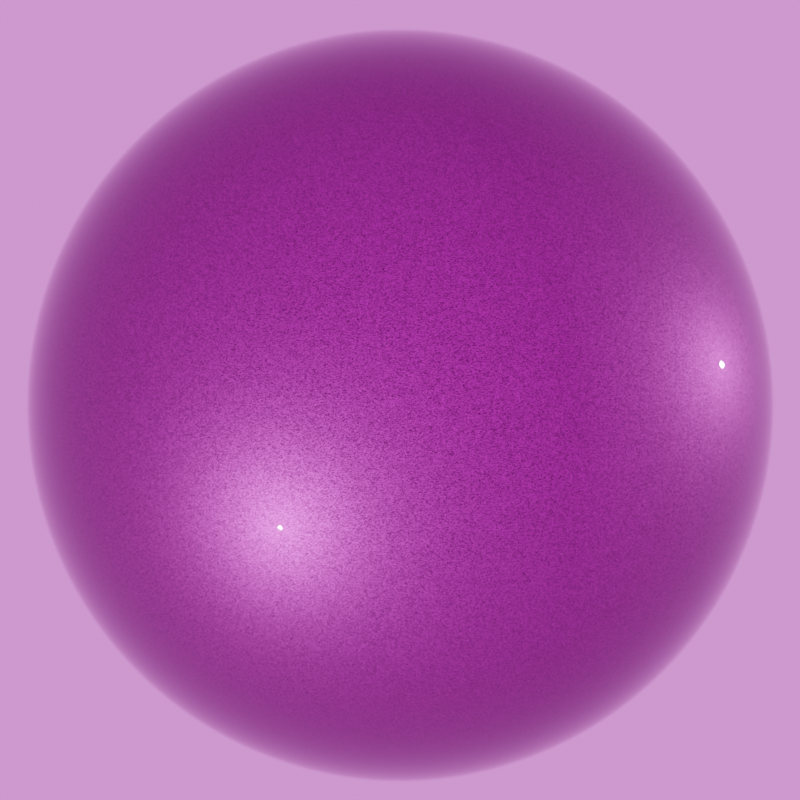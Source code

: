 # Source: metalic_paint_fuchsia.blend  (saved by Blender 2.81.16; exported with 4.5.12 LTS)
import bpy
from mathutils import Matrix  # noqa: F401  (used for matrix-valued properties, if any)

bpy.ops.wm.read_factory_settings(use_empty=True)
scene = bpy.context.scene
scene.name = 'Scene'

# ---- collections
col_collection = bpy.data.collections.new('Collection'); scene.collection.children.link(col_collection)
col_carpaint_metalic_fuchsia = bpy.data.collections.new('carpaint_metalic_fuchsia'); scene.collection.children.link(col_carpaint_metalic_fuchsia)

# ---- images (referenced by path relative to the original .blend; pixels are not part of the script)
import os
ASSET_DIR = os.environ.get("B2B_ASSET_DIR", "")  # directory of the original .blend (textures are referenced by path, not embedded)
HERE = os.path.dirname(os.path.abspath(__file__))  # packed textures are extracted next to this script under _unpacked/

def load_image(name, relpath, width, height, colorspace="sRGB"):
    """Load a texture the original file referenced (path relative to the .blend, or extracted next to this script)."""
    p = next((c for c in (os.path.join(HERE, relpath), os.path.join(ASSET_DIR, relpath)) if relpath and os.path.exists(c)), "")
    if p:
        img = bpy.data.images.load(p, check_existing=True)
        img.name = name
    else:  # same state as the original file: an image datablock whose file is absent (Cycles renders it pink)
        img = bpy.data.images.new(name, width, height)
        img.source = "FILE"
        img.filepath = "//" + (relpath or name)
    img.colorspace_settings.name = colorspace
    return img
img_noon_grass_4k__1__hdr_001 = load_image('noon_grass_4k (1).hdr.001', 'noon_grass_4k (1).hdr', 1024, 1024, 'Linear Rec.709')

# ---- materials (node trees are filled in below, after node groups)
mat_carpaint_metalic_fuchsia = bpy.data.materials.new('carpaint_metalic_fuchsia')
mat_carpaint_metalic_fuchsia.diffuse_color = (0.6383, 0.0416, 0.6003, 1.0)

# ---- material node trees
mat_carpaint_metalic_fuchsia.use_nodes = True; mat_carpaint_metalic_fuchsia.node_tree.nodes.clear()
_N = mat_carpaint_metalic_fuchsia.node_tree.nodes; _L = mat_carpaint_metalic_fuchsia.node_tree.links
n0 = _N.new('ShaderNodeOutputMaterial'); n0.name = 'Sortie de matériau'; n0.location = (665, 293)
n1 = _N.new('ShaderNodeLayerWeight'); n1.name = 'Calque de poids'; n1.location = (200, 609)
n1.inputs[0].default_value = 0.7
n2 = _N.new('ShaderNodeTexVoronoi'); n2.name = 'Texture voronoï'; n2.location = (-174, 779)
n2.voronoi_dimensions = '4D'
n2.inputs[1].default_value = 31.8
n2.inputs[2].default_value = 1e+04
n3 = _N.new('ShaderNodeTexCoord'); n3.name = 'Texture Coordinate'; n3.location = (-674, 688)
n4 = _N.new('ShaderNodeMapping'); n4.name = 'Mapping'; n4.location = (-464, 705)
n4.width = 240
n5 = _N.new('ShaderNodeRGB'); n5.name = 'RGB'; n5.location = (-1000, 124)
n5.outputs[0].default_value = (0.1065, 0.02156, 0.09682, 1.0)
n6 = _N.new('ShaderNodeHueSaturation'); n6.name = 'Teinte Saturation Valeur'; n6.location = (-481, 299)
n6.inputs[2].default_value = 2.0
n6.inputs[3].default_value = 5.0
n7 = _N.new('ShaderNodeHueSaturation'); n7.name = 'Teinte Saturation Valeur.001'; n7.location = (-475, 114)
n7.inputs[2].default_value = 0.5
n7.inputs[3].default_value = 1.5
n8 = _N.new('ShaderNodeBsdfPrincipled'); n8.name = 'BSDF guidé'; n8.location = (65, 161)
n8.distribution = 'GGX'
n8.subsurface_method = 'BURLEY'
n8.inputs[1].default_value = 0.5
n8.inputs[2].default_value = 0.0
n8.inputs[3].default_value = 1.45
n8.inputs[19].default_value = 0.25
n8.inputs[20].default_value = 0.0
n8.inputs[27].default_value = (0.0, 0.0, 0.0, 1.0)
n8.inputs[28].default_value = 1.0
n9 = _N.new('ShaderNodeBsdfAnisotropic'); n9.name = 'BSDF brillant.001'; n9.location = (-182, 299)
n9.distribution = 'GGX'
n9.inputs[1].default_value = 0.3
n10 = _N.new('ShaderNodeMixShader'); n10.name = 'Shader de mélange.001'; n10.location = (183, 425)
n11 = _N.new('ShaderNodeMixShader'); n11.name = 'Shader de mélange'; n11.location = (445, 337)
n12 = _N.new('ShaderNodeBsdfAnisotropic'); n12.name = 'BSDF brillant'; n12.location = (-183, 460)
n12.distribution = 'GGX'
_L.new(n8.outputs[0], n11.inputs[2])
_L.new(n1.outputs[1], n11.inputs[0])
_L.new(n10.outputs[0], n11.inputs[1])
_L.new(n12.outputs[0], n10.inputs[1])
_L.new(n9.outputs[0], n10.inputs[2])
_L.new(n2.outputs[1], n10.inputs[0])
_L.new(n4.outputs[0], n2.inputs[0])
_L.new(n3.outputs[2], n4.inputs[0])
_L.new(n5.outputs[0], n8.inputs[0])
_L.new(n5.outputs[0], n6.inputs[4])
_L.new(n5.outputs[0], n7.inputs[4])
_L.new(n6.outputs[0], n12.inputs[0])
_L.new(n7.outputs[0], n9.inputs[0])
_L.new(n11.outputs[0], n0.inputs[0])
n0.is_active_output = True

# ---- world
world_world = bpy.data.worlds.new('World'); scene.world = world_world
world_world.use_nodes = True; world_world.node_tree.nodes.clear()
_N = world_world.node_tree.nodes; _L = world_world.node_tree.links
n0 = _N.new('ShaderNodeHueSaturation'); n0.name = 'Teinte Saturation Valeur'; n0.location = (35, 194)
n0.inputs[1].default_value = 0.7
n1 = _N.new('ShaderNodeTexEnvironment'); n1.name = 'Texture d’environnement'; n1.location = (-285, 199)
n1.image = img_noon_grass_4k__1__hdr_001
n2 = _N.new('ShaderNodeTexCoord'); n2.name = 'Texture Coordinate'; n2.location = (-785, 171)
n3 = _N.new('ShaderNodeMapping'); n3.name = 'Mapping'; n3.location = (-575, 188)
n3.width = 240
n3.inputs[2].default_value = (0.0, 0.0, 5.171)
n4 = _N.new('ShaderNodeBackground'); n4.name = 'Background'; n4.location = (230, 222)
n5 = _N.new('ShaderNodeOutputWorld'); n5.name = 'World Output'; n5.location = (489, 278)
_L.new(n1.outputs[0], n0.inputs[4])
_L.new(n3.outputs[0], n1.inputs[0])
_L.new(n2.outputs[0], n3.inputs[0])
_L.new(n0.outputs[0], n4.inputs[0])
_L.new(n4.outputs[0], n5.inputs[0])
n5.is_active_output = True
world_world.color = (0.05088, 0.05088, 0.05088)
world_world.use_sun_shadow = False
world_world.sun_shadow_jitter_overblur = 0.0
world_world.cycles.sampling_method = 'MANUAL'
world_world.cycles.sample_map_resolution = 2048

# ---- cameras
cam_camera = bpy.data.cameras.new('Camera')
cam_camera.clip_end = 100.0
cam_camera.lens = 120.0
cam_camera.ortho_scale = 7.314
cam_camera.show_limits = True
cam_camera.dof.use_dof = True
cam_camera.dof.aperture_fstop = 2.0

# ---- lights
light_soleil = bpy.data.lights.new('Soleil', 'SUN')
light_soleil.transmission_factor = 0.0
light_soleil.energy = 3.0
light_soleil.shadow_soft_size = 0.125
light_soleil_001 = bpy.data.lights.new('Soleil.001', 'SUN')
light_soleil_001.transmission_factor = 0.0
light_soleil_001.energy = 3.0
light_soleil_001.shadow_soft_size = 0.125

# ---- meshes
me_sph_re_022 = bpy.data.meshes.new('Sphère.022')
me_sph_re_022.from_pydata([(0.0, 0.1951, 0.9808), (0.0, 0.3827, 0.9239), (0.0, 0.5556, 0.8315), (0.0, 0.7071, 0.7071), (0.0, 0.8315, 0.5556), (0.0, 0.9239, 0.3827), (0.0, 0.9808, 0.1951), (0.0, 1.0, 7.55e-08), (0.0, 0.9808, -0.1951), (0.0, 0.5556, -0.8315), (0.03806, 0.1913, 0.9808), (0.07466, 0.3753, 0.9239), (0.1084, 0.5449, 0.8315), (0.1379, 0.6935, 0.7071), (0.1622, 0.8155, 0.5556), (0.1802, 0.9061, 0.3827), (0.1913, 0.9619, 0.1951), (0.1951, 0.9808, 7.55e-08), (0.1913, 0.9619, -0.1951), (0.1802, 0.9061, -0.3827), (0.1622, 0.8155, -0.5556), (0.1379, 0.6935, -0.7071), (0.1084, 0.5449, -0.8315), (0.07466, 0.3753, -0.9239), (0.03806, 0.1913, -0.9808), (0.07466, 0.1802, 0.9808), (0.1464, 0.3536, 0.9239), (0.2126, 0.5133, 0.8315), (0.2706, 0.6533, 0.7071), (0.3182, 0.7682, 0.5556), (0.3536, 0.8536, 0.3827), (0.3753, 0.9061, 0.1951), (0.3827, 0.9239, 7.55e-08), (0.3753, 0.9061, -0.1951), (0.3536, 0.8536, -0.3827), (0.3182, 0.7682, -0.5556), (0.2706, 0.6533, -0.7071), (0.2126, 0.5133, -0.8315), (0.1464, 0.3536, -0.9239), (0.07466, 0.1802, -0.9808), (0.1084, 0.1622, 0.9808), (0.2126, 0.3182, 0.9239), (0.3087, 0.4619, 0.8315), (0.3928, 0.5879, 0.7071), (0.4619, 0.6913, 0.5556), (0.5133, 0.7682, 0.3827), (0.5449, 0.8155, 0.1951), (0.5556, 0.8315, 7.55e-08), (0.5449, 0.8155, -0.1951), (0.5133, 0.7682, -0.3827), (0.4619, 0.6913, -0.5556), (0.3928, 0.5879, -0.7071), (0.3087, 0.4619, -0.8315), (0.2126, 0.3182, -0.9239), (0.1084, 0.1622, -0.9808), (0.1379, 0.1379, 0.9808), (0.2706, 0.2706, 0.9239), (0.3928, 0.3928, 0.8315), (0.5, 0.5, 0.7071), (0.5879, 0.5879, 0.5556), (0.6533, 0.6533, 0.3827), (0.6935, 0.6935, 0.1951), (0.7071, 0.7071, 7.55e-08), (0.6935, 0.6935, -0.1951), (0.6533, 0.6533, -0.3827), (0.5879, 0.5879, -0.5556), (0.5, 0.5, -0.7071), (0.3928, 0.3928, -0.8315), (0.2706, 0.2706, -0.9239), (0.1379, 0.1379, -0.9808), (0.1622, 0.1084, 0.9808), (0.3182, 0.2126, 0.9239), (0.4619, 0.3087, 0.8315), (0.5879, 0.3928, 0.7071), (0.6913, 0.4619, 0.5556), (0.7682, 0.5133, 0.3827), (0.8155, 0.5449, 0.1951), (0.8315, 0.5556, 7.55e-08), (0.8155, 0.5449, -0.1951), (0.7682, 0.5133, -0.3827), (0.6913, 0.4619, -0.5556), (0.5879, 0.3928, -0.7071), (0.4619, 0.3087, -0.8315), (0.3182, 0.2126, -0.9239), (0.1622, 0.1084, -0.9808), (0.1802, 0.07466, 0.9808), (0.3536, 0.1464, 0.9239), (0.5133, 0.2126, 0.8315), (0.6533, 0.2706, 0.7071), (0.7682, 0.3182, 0.5556), (0.8536, 0.3536, 0.3827), (0.9061, 0.3753, 0.1951), (0.9239, 0.3827, 7.55e-08), (0.9061, 0.3753, -0.1951), (0.8536, 0.3536, -0.3827), (0.7682, 0.3182, -0.5556), (0.6533, 0.2706, -0.7071), (0.5133, 0.2126, -0.8315), (0.3536, 0.1464, -0.9239), (0.1802, 0.07466, -0.9808), (0.1913, 0.03806, 0.9808), (0.3753, 0.07466, 0.9239), (0.5449, 0.1084, 0.8315), (0.6935, 0.1379, 0.7071), (0.8155, 0.1622, 0.5556), (0.9061, 0.1802, 0.3827), (0.9619, 0.1913, 0.1951), (0.9808, 0.1951, 7.55e-08), (0.9619, 0.1913, -0.1951), (0.9061, 0.1802, -0.3827), (0.8155, 0.1622, -0.5556), (0.6935, 0.1379, -0.7071), (0.5449, 0.1084, -0.8315), (0.3753, 0.07466, -0.9239), (0.1913, 0.03806, -0.9808), (0.1951, -3.266e-07, 0.9808), (0.3827, -3.192e-07, 0.9239), (0.5556, -3.117e-07, 0.8315), (0.7071, -3.192e-07, 0.7071), (0.8315, -3.341e-07, 0.5556), (0.9239, -2.745e-07, 0.3827), (0.9808, -3.937e-07, 0.1951), (1.0, -3.788e-07, 7.55e-08), (0.9808, -3.937e-07, -0.1951), (0.9239, -2.298e-07, -0.3827), (0.8315, -3.341e-07, -0.5556), (0.7071, -3.192e-07, -0.7071), (0.5556, -3.415e-07, -0.8315), (0.3827, -3.043e-07, -0.9239), (0.1951, -3.08e-07, -0.9808), (0.1913, -0.03806, 0.9808), (0.3753, -0.07466, 0.9239), (0.5449, -0.1084, 0.8315), (0.6935, -0.138, 0.7071), (0.8155, -0.1622, 0.5556), (0.9061, -0.1802, 0.3827), (0.9619, -0.1913, 0.1951), (0.9808, -0.1951, 7.55e-08), (0.9619, -0.1913, -0.1951), (0.9061, -0.1802, -0.3827), (0.8155, -0.1622, -0.5556), (0.6935, -0.138, -0.7071), (0.5449, -0.1084, -0.8315), (0.3753, -0.07466, -0.9239), (0.1913, -0.03806, -0.9808), (0.1802, -0.07466, 0.9808), (0.3536, -0.1464, 0.9239), (0.5133, -0.2126, 0.8315), (0.6533, -0.2706, 0.7071), (0.7682, -0.3182, 0.5556), (0.8536, -0.3536, 0.3827), (0.9061, -0.3753, 0.1951), (0.9239, -0.3827, 7.55e-08), (0.9061, -0.3753, -0.1951), (0.8536, -0.3536, -0.3827), (0.7682, -0.3182, -0.5556), (0.6533, -0.2706, -0.7071), (0.5133, -0.2126, -0.8315), (0.3536, -0.1464, -0.9239), (0.1802, -0.07466, -0.9808), (0.1622, -0.1084, 0.9808), (0.3182, -0.2126, 0.9239), (0.4619, -0.3087, 0.8315), (0.5879, -0.3928, 0.7071), (0.6913, -0.4619, 0.5556), (0.7682, -0.5133, 0.3827), (0.8155, -0.5449, 0.1951), (0.8315, -0.5556, 7.55e-08), (0.8155, -0.5449, -0.1951), (0.7682, -0.5133, -0.3827), (0.6913, -0.4619, -0.5556), (0.5879, -0.3928, -0.7071), (0.4619, -0.3087, -0.8315), (0.3182, -0.2126, -0.9239), (0.1622, -0.1084, -0.9808), (0.1379, -0.138, 0.9808), (0.2706, -0.2706, 0.9239), (0.3928, -0.3928, 0.8315), (0.5, -0.5, 0.7071), (0.5879, -0.5879, 0.5556), (0.6533, -0.6533, 0.3827), (0.6935, -0.6935, 0.1951), (0.7071, -0.7071, 7.55e-08), (0.6935, -0.6935, -0.1951), (0.6533, -0.6533, -0.3827), (0.5879, -0.5879, -0.5556), (0.5, -0.5, -0.7071), (0.3928, -0.3928, -0.8315), (0.2706, -0.2706, -0.9239), (0.1379, -0.138, -0.9808), (0.1084, -0.1622, 0.9808), (0.2126, -0.3182, 0.9239), (0.3087, -0.4619, 0.8315), (0.3928, -0.5879, 0.7071), (0.4619, -0.6913, 0.5556), (0.5133, -0.7682, 0.3827), (0.5449, -0.8155, 0.1951), (0.5556, -0.8315, 7.55e-08), (0.5449, -0.8155, -0.1951), (0.5133, -0.7682, -0.3827), (0.4619, -0.6913, -0.5556), (0.3928, -0.5879, -0.7071), (0.3087, -0.4619, -0.8315), (0.2126, -0.3182, -0.9239), (0.1084, -0.1622, -0.9808), (0.0, -3.258e-07, -1.0), (0.07466, -0.1802, 0.9808), (0.1464, -0.3536, 0.9239), (0.2126, -0.5133, 0.8315), (0.2706, -0.6533, 0.7071), (0.3182, -0.7682, 0.5556), (0.3536, -0.8536, 0.3827), (0.3753, -0.9061, 0.1951), (0.3827, -0.9239, 7.55e-08), (0.3753, -0.9061, -0.1951), (0.3536, -0.8536, -0.3827), (0.3182, -0.7682, -0.5556), (0.2706, -0.6533, -0.7071), (0.2126, -0.5133, -0.8315), (0.1464, -0.3536, -0.9239), (0.07466, -0.1802, -0.9808), (0.03806, -0.1913, 0.9808), (0.07466, -0.3753, 0.9239), (0.1084, -0.5449, 0.8315), (0.1379, -0.6935, 0.7071), (0.1622, -0.8155, 0.5556), (0.1802, -0.9061, 0.3827), (0.1913, -0.9619, 0.1951), (0.1951, -0.9808, 7.55e-08), (0.1913, -0.9619, -0.1951), (0.1802, -0.9061, -0.3827), (0.1622, -0.8155, -0.5556), (0.1379, -0.6935, -0.7071), (0.1084, -0.5449, -0.8315), (0.07466, -0.3753, -0.9239), (0.03806, -0.1913, -0.9808), (-7.212e-09, -0.1951, 0.9808), (4.122e-08, -0.3827, 0.9239), (2.632e-08, -0.5556, 0.8315), (-2.584e-08, -0.7071, 0.7071), (-8.544e-08, -0.8315, 0.5556), (6.357e-08, -0.9239, 0.3827), (-8.544e-08, -0.9808, 0.1951), (-1.003e-07, -1.0, 7.55e-08), (-8.544e-08, -0.9808, -0.1951), (6.357e-08, -0.9239, -0.3827), (-8.544e-08, -0.8315, -0.5556), (-2.584e-08, -0.7071, -0.7071), (-1.094e-08, -0.5556, -0.8315), (3.964e-09, -0.3827, -0.9239), (3.964e-09, -0.1951, -0.9808), (-0.03806, -0.1913, 0.9808), (-0.07466, -0.3753, 0.9239), (-0.1084, -0.5449, 0.8315), (-0.1379, -0.6935, 0.7071), (-0.1622, -0.8155, 0.5556), (-0.1802, -0.9061, 0.3827), (-0.1913, -0.9619, 0.1951), (-0.1951, -0.9808, 7.55e-08), (-0.1913, -0.9619, -0.1951), (-0.1802, -0.9061, -0.3827), (-0.1622, -0.8155, -0.5556), (-0.1379, -0.6935, -0.7071), (-0.1084, -0.5449, -0.8315), (-0.07466, -0.3753, -0.9239), (-0.03806, -0.1913, -0.9808), (-0.07466, -0.1802, 0.9808), (-0.1464, -0.3536, 0.9239), (-0.2126, -0.5133, 0.8315), (-0.2706, -0.6533, 0.7071), (-0.3182, -0.7682, 0.5556), (-0.3536, -0.8536, 0.3827), (-0.3753, -0.9061, 0.1951), (-0.3827, -0.9239, 7.55e-08), (-0.3753, -0.9061, -0.1951), (-0.3536, -0.8536, -0.3827), (-0.3182, -0.7682, -0.5556), (-0.2706, -0.6533, -0.7071), (-0.2126, -0.5133, -0.8315), (-0.1464, -0.3536, -0.9239), (-0.07466, -0.1802, -0.9808), (-0.1084, -0.1622, 0.9808), (-0.2126, -0.3182, 0.9239), (-0.3087, -0.4619, 0.8315), (-0.3928, -0.5879, 0.7071), (-0.4619, -0.6913, 0.5556), (-0.5133, -0.7682, 0.3827), (-0.5449, -0.8155, 0.1951), (-0.5556, -0.8315, 7.55e-08), (-0.5449, -0.8155, -0.1951), (-0.5133, -0.7682, -0.3827), (-0.4619, -0.6913, -0.5556), (-0.3928, -0.5879, -0.7071), (-0.3087, -0.4619, -0.8315), (-0.2126, -0.3182, -0.9239), (-0.1084, -0.1622, -0.9808), (-2.304e-07, -5.562e-07, 1.0), (-0.1379, -0.138, 0.9808), (-0.2706, -0.2706, 0.9239), (-0.3928, -0.3928, 0.8315), (-0.5, -0.5, 0.7071), (-0.5879, -0.5879, 0.5556), (-0.6533, -0.6533, 0.3827), (-0.6935, -0.6935, 0.1951), (-0.7071, -0.7071, 7.55e-08), (-0.6935, -0.6935, -0.1951), (-0.6533, -0.6533, -0.3827), (-0.5879, -0.5879, -0.5556), (-0.5, -0.5, -0.7071), (-0.3928, -0.3928, -0.8315), (-0.2706, -0.2706, -0.9239), (-0.1379, -0.1379, -0.9808), (-0.1622, -0.1084, 0.9808), (-0.3182, -0.2126, 0.9239), (-0.4619, -0.3087, 0.8315), (-0.5879, -0.3928, 0.7071), (-0.6913, -0.4619, 0.5556), (-0.7682, -0.5133, 0.3827), (-0.8155, -0.5449, 0.1951), (-0.8315, -0.5556, 7.55e-08), (-0.8155, -0.5449, -0.1951), (-0.7682, -0.5133, -0.3827), (-0.6913, -0.4619, -0.5556), (-0.5879, -0.3928, -0.7071), (-0.4619, -0.3087, -0.8315), (-0.3182, -0.2126, -0.9239), (-0.1622, -0.1084, -0.9808), (-0.1802, -0.07466, 0.9808), (-0.3536, -0.1464, 0.9239), (-0.5133, -0.2126, 0.8315), (-0.6533, -0.2706, 0.7071), (-0.7682, -0.3182, 0.5556), (-0.8536, -0.3536, 0.3827), (-0.9061, -0.3753, 0.1951), (-0.9239, -0.3827, 7.55e-08), (-0.9061, -0.3753, -0.1951), (-0.8536, -0.3536, -0.3827), (-0.7682, -0.3182, -0.5556), (-0.6533, -0.2706, -0.7071), (-0.5133, -0.2126, -0.8315), (-0.3536, -0.1464, -0.9239), (-0.1802, -0.07466, -0.9808), (-0.1913, -0.03806, 0.9808), (-0.3753, -0.07466, 0.9239), (-0.5449, -0.1084, 0.8315), (-0.6935, -0.1379, 0.7071), (-0.8155, -0.1622, 0.5556), (-0.9061, -0.1802, 0.3827), (-0.9619, -0.1913, 0.1951), (-0.9808, -0.1951, 7.55e-08), (-0.9619, -0.1913, -0.1951), (-0.9061, -0.1802, -0.3827), (-0.8155, -0.1622, -0.5556), (-0.6935, -0.1379, -0.7071), (-0.5449, -0.1084, -0.8315), (-0.3753, -0.07466, -0.9239), (-0.1913, -0.03806, -0.9808), (-0.1951, -3.117e-07, 0.9808), (-0.3827, -2.819e-07, 0.9239), (-0.5556, -2.819e-07, 0.8315), (-0.7071, -1.851e-07, 0.7071), (-0.8315, -1.404e-07, 0.5556), (-0.9239, -3.192e-07, 0.3827), (-0.9808, -9.567e-08, 0.1951), (-1.0, -1.404e-07, 7.55e-08), (-0.9808, -9.567e-08, -0.1951), (-0.9239, -3.192e-07, -0.3827), (-0.8315, -1.404e-07, -0.5556), (-0.7071, -1.851e-07, -0.7071), (-0.5556, -2.596e-07, -0.8315), (-0.3827, -2.521e-07, -0.9239), (-0.1951, -3.155e-07, -0.9808), (-0.1913, 0.03806, 0.9808), (-0.3753, 0.07466, 0.9239), (-0.5449, 0.1084, 0.8315), (-0.6935, 0.1379, 0.7071), (-0.8155, 0.1622, 0.5556), (-0.9061, 0.1802, 0.3827), (-0.9619, 0.1913, 0.1951), (-0.9808, 0.1951, 7.55e-08), (-0.9619, 0.1913, -0.1951), (-0.9061, 0.1802, -0.3827), (-0.8155, 0.1622, -0.5556), (-0.6935, 0.1379, -0.7071), (-0.5449, 0.1084, -0.8315), (-0.3753, 0.07466, -0.9239), (-0.1913, 0.03806, -0.9808), (-0.1802, 0.07466, 0.9808), (-0.3536, 0.1464, 0.9239), (-0.5133, 0.2126, 0.8315), (-0.6533, 0.2706, 0.7071), (-0.7682, 0.3182, 0.5556), (-0.8536, 0.3536, 0.3827), (-0.9061, 0.3753, 0.1951), (-0.9239, 0.3827, 7.55e-08), (-0.9061, 0.3753, -0.1951), (-0.8536, 0.3536, -0.3827), (-0.7682, 0.3182, -0.5556), (-0.6533, 0.2706, -0.7071), (-0.5133, 0.2126, -0.8315), (-0.3536, 0.1464, -0.9239), (-0.1802, 0.07466, -0.9808), (-0.1622, 0.1084, 0.9808), (-0.3182, 0.2126, 0.9239), (-0.4619, 0.3087, 0.8315), (-0.5879, 0.3928, 0.7071), (-0.6913, 0.4619, 0.5556), (-0.7682, 0.5133, 0.3827), (-0.8155, 0.5449, 0.1951), (-0.8315, 0.5556, 7.55e-08), (-0.8155, 0.5449, -0.1951), (-0.7682, 0.5133, -0.3827), (-0.6913, 0.4619, -0.5556), (-0.5879, 0.3928, -0.7071), (-0.4619, 0.3087, -0.8315), (-0.3182, 0.2126, -0.9239), (-0.1622, 0.1084, -0.9808), (-0.1379, 0.1379, 0.9808), (-0.2706, 0.2706, 0.9239), (-0.3928, 0.3928, 0.8315), (-0.5, 0.5, 0.7071), (-0.5879, 0.5879, 0.5556), (-0.6533, 0.6533, 0.3827), (-0.6935, 0.6935, 0.1951), (-0.7071, 0.7071, 7.55e-08), (-0.6935, 0.6935, -0.1951), (-0.6533, 0.6533, -0.3827), (-0.5879, 0.5879, -0.5556), (-0.5, 0.5, -0.7071), (-0.3928, 0.3928, -0.8315), (-0.2706, 0.2706, -0.9239), (-0.1379, 0.1379, -0.9808), (-0.1084, 0.1622, 0.9808), (-0.2126, 0.3182, 0.9239), (-0.3087, 0.4619, 0.8315), (-0.3928, 0.5879, 0.7071), (-0.4619, 0.6913, 0.5556), (-0.5133, 0.7682, 0.3827), (-0.5449, 0.8155, 0.1951), (-0.5556, 0.8315, 7.55e-08), (-0.5449, 0.8155, -0.1951), (-0.5133, 0.7682, -0.3827), (-0.4619, 0.6913, -0.5556), (-0.3928, 0.5879, -0.7071), (-0.3087, 0.4619, -0.8315), (-0.2126, 0.3182, -0.9239), (-0.1084, 0.1622, -0.9808), (-0.07466, 0.1802, 0.9808), (-0.1464, 0.3536, 0.9239), (-0.2126, 0.5133, 0.8315), (-0.2706, 0.6533, 0.7071), (-0.3182, 0.7682, 0.5556), (-0.3536, 0.8536, 0.3827), (-0.3753, 0.9061, 0.1951), (-0.3827, 0.9239, 7.55e-08), (-0.3753, 0.9061, -0.1951), (-0.3536, 0.8536, -0.3827), (-0.3182, 0.7682, -0.5556), (-0.2706, 0.6533, -0.7071), (-0.2126, 0.5133, -0.8315), (-0.1464, 0.3536, -0.9239), (-0.07466, 0.1802, -0.9808), (-0.03806, 0.1913, 0.9808), (-0.07466, 0.3753, 0.9239), (-0.1084, 0.5449, 0.8315), (-0.1379, 0.6935, 0.7071), (-0.1622, 0.8155, 0.5556), (-0.1802, 0.9061, 0.3827), (-0.1913, 0.9619, 0.1951), (-0.1951, 0.9808, 7.55e-08), (-0.1913, 0.9619, -0.1951), (-0.1802, 0.9061, -0.3827), (-0.1622, 0.8155, -0.5556), (-0.1379, 0.6935, -0.7071), (-0.1084, 0.5449, -0.8315), (-0.07466, 0.3753, -0.9239), (-0.03806, 0.1913, -0.9808), (6.357e-08, 0.9239, -0.3827), (2.722e-07, 0.8315, -0.5556), (1.53e-07, 0.7071, -0.7071), (7.847e-08, 0.3827, -0.9239), (1.514e-08, 0.1951, -0.9808)], [], [(0, 296, 10), (205, 481, 24), (8, 7, 17, 18), (1, 0, 10, 11), (477, 8, 18, 19), (2, 1, 11, 12), (478, 477, 19, 20), (3, 2, 12, 13), (479, 478, 20, 21), (4, 3, 13, 14), (9, 479, 21, 22), (5, 4, 14, 15), (480, 9, 22, 23), (6, 5, 15, 16), (481, 480, 23, 24), (7, 6, 16, 17), (16, 15, 30, 31), (24, 23, 38, 39), (17, 16, 31, 32), (10, 296, 25), (205, 24, 39), (18, 17, 32, 33), (11, 10, 25, 26), (19, 18, 33, 34), (12, 11, 26, 27), (20, 19, 34, 35), (13, 12, 27, 28), (21, 20, 35, 36), (14, 13, 28, 29), (22, 21, 36, 37), (15, 14, 29, 30), (23, 22, 37, 38), (35, 34, 49, 50), (28, 27, 42, 43), (36, 35, 50, 51), (29, 28, 43, 44), (37, 36, 51, 52), (30, 29, 44, 45), (38, 37, 52, 53), (31, 30, 45, 46), (39, 38, 53, 54), (32, 31, 46, 47), (25, 296, 40), (205, 39, 54), (33, 32, 47, 48), (26, 25, 40, 41), (34, 33, 48, 49), (27, 26, 41, 42), (54, 53, 68, 69), (47, 46, 61, 62), (40, 296, 55), (205, 54, 69), (48, 47, 62, 63), (41, 40, 55, 56), (49, 48, 63, 64), (42, 41, 56, 57), (50, 49, 64, 65), (43, 42, 57, 58), (51, 50, 65, 66), (44, 43, 58, 59), (52, 51, 66, 67), (45, 44, 59, 60), (53, 52, 67, 68), (46, 45, 60, 61), (66, 65, 80, 81), (59, 58, 73, 74), (67, 66, 81, 82), (60, 59, 74, 75), (68, 67, 82, 83), (61, 60, 75, 76), (69, 68, 83, 84), (62, 61, 76, 77), (55, 296, 70), (205, 69, 84), (63, 62, 77, 78), (56, 55, 70, 71), (64, 63, 78, 79), (57, 56, 71, 72), (65, 64, 79, 80), (58, 57, 72, 73), (70, 296, 85), (205, 84, 99), (78, 77, 92, 93), (71, 70, 85, 86), (79, 78, 93, 94), (72, 71, 86, 87), (80, 79, 94, 95), (73, 72, 87, 88), (81, 80, 95, 96), (74, 73, 88, 89), (82, 81, 96, 97), (75, 74, 89, 90), (83, 82, 97, 98), (76, 75, 90, 91), (84, 83, 98, 99), (77, 76, 91, 92), (89, 88, 103, 104), (97, 96, 111, 112), (90, 89, 104, 105), (98, 97, 112, 113), (91, 90, 105, 106), (99, 98, 113, 114), (92, 91, 106, 107), (85, 296, 100), (205, 99, 114), (93, 92, 107, 108), (86, 85, 100, 101), (94, 93, 108, 109), (87, 86, 101, 102), (95, 94, 109, 110), (88, 87, 102, 103), (96, 95, 110, 111), (108, 107, 122, 123), (101, 100, 115, 116), (109, 108, 123, 124), (102, 101, 116, 117), (110, 109, 124, 125), (103, 102, 117, 118), (111, 110, 125, 126), (104, 103, 118, 119), (112, 111, 126, 127), (105, 104, 119, 120), (113, 112, 127, 128), (106, 105, 120, 121), (114, 113, 128, 129), (107, 106, 121, 122), (100, 296, 115), (205, 114, 129), (127, 126, 141, 142), (120, 119, 134, 135), (128, 127, 142, 143), (121, 120, 135, 136), (129, 128, 143, 144), (122, 121, 136, 137), (115, 296, 130), (205, 129, 144), (123, 122, 137, 138), (116, 115, 130, 131), (124, 123, 138, 139), (117, 116, 131, 132), (125, 124, 139, 140), (118, 117, 132, 133), (126, 125, 140, 141), (119, 118, 133, 134), (131, 130, 145, 146), (139, 138, 153, 154), (132, 131, 146, 147), (140, 139, 154, 155), (133, 132, 147, 148), (141, 140, 155, 156), (134, 133, 148, 149), (142, 141, 156, 157), (135, 134, 149, 150), (143, 142, 157, 158), (136, 135, 150, 151), (144, 143, 158, 159), (137, 136, 151, 152), (130, 296, 145), (205, 144, 159), (138, 137, 152, 153), (150, 149, 164, 165), (158, 157, 172, 173), (151, 150, 165, 166), (159, 158, 173, 174), (152, 151, 166, 167), (145, 296, 160), (205, 159, 174), (153, 152, 167, 168), (146, 145, 160, 161), (154, 153, 168, 169), (147, 146, 161, 162), (155, 154, 169, 170), (148, 147, 162, 163), (156, 155, 170, 171), (149, 148, 163, 164), (157, 156, 171, 172), (169, 168, 183, 184), (162, 161, 176, 177), (170, 169, 184, 185), (163, 162, 177, 178), (171, 170, 185, 186), (164, 163, 178, 179), (172, 171, 186, 187), (165, 164, 179, 180), (173, 172, 187, 188), (166, 165, 180, 181), (174, 173, 188, 189), (167, 166, 181, 182), (160, 296, 175), (205, 174, 189), (168, 167, 182, 183), (161, 160, 175, 176), (188, 187, 202, 203), (181, 180, 195, 196), (189, 188, 203, 204), (182, 181, 196, 197), (175, 296, 190), (205, 189, 204), (183, 182, 197, 198), (176, 175, 190, 191), (184, 183, 198, 199), (177, 176, 191, 192), (185, 184, 199, 200), (178, 177, 192, 193), (186, 185, 200, 201), (179, 178, 193, 194), (187, 186, 201, 202), (180, 179, 194, 195), (200, 199, 215, 216), (193, 192, 208, 209), (201, 200, 216, 217), (194, 193, 209, 210), (202, 201, 217, 218), (195, 194, 210, 211), (203, 202, 218, 219), (196, 195, 211, 212), (204, 203, 219, 220), (197, 196, 212, 213), (190, 296, 206), (205, 204, 220), (198, 197, 213, 214), (191, 190, 206, 207), (199, 198, 214, 215), (192, 191, 207, 208), (220, 219, 234, 235), (213, 212, 227, 228), (206, 296, 221), (205, 220, 235), (214, 213, 228, 229), (207, 206, 221, 222), (215, 214, 229, 230), (208, 207, 222, 223), (216, 215, 230, 231), (209, 208, 223, 224), (217, 216, 231, 232), (210, 209, 224, 225), (218, 217, 232, 233), (211, 210, 225, 226), (219, 218, 233, 234), (212, 211, 226, 227), (224, 223, 238, 239), (232, 231, 246, 247), (225, 224, 239, 240), (233, 232, 247, 248), (226, 225, 240, 241), (234, 233, 248, 249), (227, 226, 241, 242), (235, 234, 249, 250), (228, 227, 242, 243), (221, 296, 236), (205, 235, 250), (229, 228, 243, 244), (222, 221, 236, 237), (230, 229, 244, 245), (223, 222, 237, 238), (231, 230, 245, 246), (243, 242, 257, 258), (236, 296, 251), (205, 250, 265), (244, 243, 258, 259), (237, 236, 251, 252), (245, 244, 259, 260), (238, 237, 252, 253), (246, 245, 260, 261), (239, 238, 253, 254), (247, 246, 261, 262), (240, 239, 254, 255), (248, 247, 262, 263), (241, 240, 255, 256), (249, 248, 263, 264), (242, 241, 256, 257), (250, 249, 264, 265), (262, 261, 276, 277), (255, 254, 269, 270), (263, 262, 277, 278), (256, 255, 270, 271), (264, 263, 278, 279), (257, 256, 271, 272), (265, 264, 279, 280), (258, 257, 272, 273), (251, 296, 266), (205, 265, 280), (259, 258, 273, 274), (252, 251, 266, 267), (260, 259, 274, 275), (253, 252, 267, 268), (261, 260, 275, 276), (254, 253, 268, 269), (266, 296, 281), (205, 280, 295), (274, 273, 288, 289), (267, 266, 281, 282), (275, 274, 289, 290), (268, 267, 282, 283), (276, 275, 290, 291), (269, 268, 283, 284), (277, 276, 291, 292), (270, 269, 284, 285), (278, 277, 292, 293), (271, 270, 285, 286), (279, 278, 293, 294), (272, 271, 286, 287), (280, 279, 294, 295), (273, 272, 287, 288), (285, 284, 300, 301), (293, 292, 308, 309), (286, 285, 301, 302), (294, 293, 309, 310), (287, 286, 302, 303), (295, 294, 310, 311), (288, 287, 303, 304), (281, 296, 297), (205, 295, 311), (289, 288, 304, 305), (282, 281, 297, 298), (290, 289, 305, 306), (283, 282, 298, 299), (291, 290, 306, 307), (284, 283, 299, 300), (292, 291, 307, 308), (305, 304, 319, 320), (298, 297, 312, 313), (306, 305, 320, 321), (299, 298, 313, 314), (307, 306, 321, 322), (300, 299, 314, 315), (308, 307, 322, 323), (301, 300, 315, 316), (309, 308, 323, 324), (302, 301, 316, 317), (310, 309, 324, 325), (303, 302, 317, 318), (311, 310, 325, 326), (304, 303, 318, 319), (297, 296, 312), (205, 311, 326), (324, 323, 338, 339), (317, 316, 331, 332), (325, 324, 339, 340), (318, 317, 332, 333), (326, 325, 340, 341), (319, 318, 333, 334), (312, 296, 327), (205, 326, 341), (320, 319, 334, 335), (313, 312, 327, 328), (321, 320, 335, 336), (314, 313, 328, 329), (322, 321, 336, 337), (315, 314, 329, 330), (323, 322, 337, 338), (316, 315, 330, 331), (336, 335, 350, 351), (329, 328, 343, 344), (337, 336, 351, 352), (330, 329, 344, 345), (338, 337, 352, 353), (331, 330, 345, 346), (339, 338, 353, 354), (332, 331, 346, 347), (340, 339, 354, 355), (333, 332, 347, 348), (341, 340, 355, 356), (334, 333, 348, 349), (327, 296, 342), (205, 341, 356), (335, 334, 349, 350), (328, 327, 342, 343), (355, 354, 369, 370), (348, 347, 362, 363), (356, 355, 370, 371), (349, 348, 363, 364), (342, 296, 357), (205, 356, 371), (350, 349, 364, 365), (343, 342, 357, 358), (351, 350, 365, 366), (344, 343, 358, 359), (352, 351, 366, 367), (345, 344, 359, 360), (353, 352, 367, 368), (346, 345, 360, 361), (354, 353, 368, 369), (347, 346, 361, 362), (359, 358, 373, 374), (367, 366, 381, 382), (360, 359, 374, 375), (368, 367, 382, 383), (361, 360, 375, 376), (369, 368, 383, 384), (362, 361, 376, 377), (370, 369, 384, 385), (363, 362, 377, 378), (371, 370, 385, 386), (364, 363, 378, 379), (357, 296, 372), (205, 371, 386), (365, 364, 379, 380), (358, 357, 372, 373), (366, 365, 380, 381), (378, 377, 392, 393), (386, 385, 400, 401), (379, 378, 393, 394), (372, 296, 387), (205, 386, 401), (380, 379, 394, 395), (373, 372, 387, 388), (381, 380, 395, 396), (374, 373, 388, 389), (382, 381, 396, 397), (375, 374, 389, 390), (383, 382, 397, 398), (376, 375, 390, 391), (384, 383, 398, 399), (377, 376, 391, 392), (385, 384, 399, 400), (397, 396, 411, 412), (390, 389, 404, 405), (398, 397, 412, 413), (391, 390, 405, 406), (399, 398, 413, 414), (392, 391, 406, 407), (400, 399, 414, 415), (393, 392, 407, 408), (401, 400, 415, 416), (394, 393, 408, 409), (387, 296, 402), (205, 401, 416), (395, 394, 409, 410), (388, 387, 402, 403), (396, 395, 410, 411), (389, 388, 403, 404), (416, 415, 430, 431), (409, 408, 423, 424), (402, 296, 417), (205, 416, 431), (410, 409, 424, 425), (403, 402, 417, 418), (411, 410, 425, 426), (404, 403, 418, 419), (412, 411, 426, 427), (405, 404, 419, 420), (413, 412, 427, 428), (406, 405, 420, 421), (414, 413, 428, 429), (407, 406, 421, 422), (415, 414, 429, 430), (408, 407, 422, 423), (420, 419, 434, 435), (428, 427, 442, 443), (421, 420, 435, 436), (429, 428, 443, 444), (422, 421, 436, 437), (430, 429, 444, 445), (423, 422, 437, 438), (431, 430, 445, 446), (424, 423, 438, 439), (417, 296, 432), (205, 431, 446), (425, 424, 439, 440), (418, 417, 432, 433), (426, 425, 440, 441), (419, 418, 433, 434), (427, 426, 441, 442), (439, 438, 453, 454), (432, 296, 447), (205, 446, 461), (440, 439, 454, 455), (433, 432, 447, 448), (441, 440, 455, 456), (434, 433, 448, 449), (442, 441, 456, 457), (435, 434, 449, 450), (443, 442, 457, 458), (436, 435, 450, 451), (444, 443, 458, 459), (437, 436, 451, 452), (445, 444, 459, 460), (438, 437, 452, 453), (446, 445, 460, 461), (458, 457, 472, 473), (451, 450, 465, 466), (459, 458, 473, 474), (452, 451, 466, 467), (460, 459, 474, 475), (453, 452, 467, 468), (461, 460, 475, 476), (454, 453, 468, 469), (447, 296, 462), (205, 461, 476), (455, 454, 469, 470), (448, 447, 462, 463), (456, 455, 470, 471), (449, 448, 463, 464), (457, 456, 471, 472), (450, 449, 464, 465), (205, 476, 481), (470, 469, 7, 8), (463, 462, 0, 1), (471, 470, 8, 477), (464, 463, 1, 2), (472, 471, 477, 478), (465, 464, 2, 3), (473, 472, 478, 479), (466, 465, 3, 4), (474, 473, 479, 9), (467, 466, 4, 5), (475, 474, 9, 480), (468, 467, 5, 6), (476, 475, 480, 481), (469, 468, 6, 7), (462, 296, 0)])
me_sph_re_022.polygons.foreach_set('use_smooth', [True] * 512)
_uv = me_sph_re_022.uv_layers.new(name='CarteUV')
_uv.uv.foreach_set('vector', [0.5503, 0.588, 0.5472, 0.6006, 0.544, 0.588, 0.5472, 0.3994, 0.5503, 0.412, 0.544, 0.412, 0.5503, 0.4874, 0.5503, 0.5, 0.544, 0.5, 0.544, 0.4874, 0.5503, 0.5755, 0.5503, 0.588, 0.544, 0.588, 0.544, 0.5755, 0.5503, 0.4748, 0.5503, 0.4874, 0.544, 0.4874, 0.544, 0.4748, 0.5503, 0.5629, 0.5503, 0.5755, 0.544, 0.5755, 0.544, 0.5629, 0.5503, 0.4623, 0.5503, 0.4748, 0.544, 0.4748, 0.544, 0.4623, 0.5503, 0.5503, 0.5503, 0.5629, 0.544, 0.5629, 0.544, 0.5503, 0.5503, 0.4497, 0.5503, 0.4623, 0.544, 0.4623, 0.544, 0.4497, 0.5503, 0.5377, 0.5503, 0.5503, 0.544, 0.5503, 0.544, 0.5377, 0.5503, 0.4371, 0.5503, 0.4497, 0.544, 0.4497, 0.544, 0.4371, 0.5503, 0.5252, 0.5503, 0.5377, 0.544, 0.5377, 0.544, 0.5252, 0.5503, 0.4245, 0.5503, 0.4371, 0.544, 0.4371, 0.544, 0.4245, 0.5503, 0.5126, 0.5503, 0.5252, 0.544, 0.5252, 0.544, 0.5126, 0.5503, 0.412, 0.5503, 0.4245, 0.544, 0.4245, 0.544, 0.412, 0.5503, 0.5, 0.5503, 0.5126, 0.544, 0.5126, 0.544, 0.5, 0.544, 0.5126, 0.544, 0.5252, 0.5377, 0.5252, 0.5377, 0.5126, 0.544, 0.412, 0.544, 0.4245, 0.5377, 0.4245, 0.5377, 0.412, 0.544, 0.5, 0.544, 0.5126, 0.5377, 0.5126, 0.5377, 0.5, 0.544, 0.588, 0.5409, 0.6006, 0.5377, 0.588, 0.5409, 0.3994, 0.544, 0.412, 0.5377, 0.412, 0.544, 0.4874, 0.544, 0.5, 0.5377, 0.5, 0.5377, 0.4874, 0.544, 0.5755, 0.544, 0.588, 0.5377, 0.588, 0.5377, 0.5755, 0.544, 0.4748, 0.544, 0.4874, 0.5377, 0.4874, 0.5377, 0.4748, 0.544, 0.5629, 0.544, 0.5755, 0.5377, 0.5755, 0.5377, 0.5629, 0.544, 0.4623, 0.544, 0.4748, 0.5377, 0.4748, 0.5377, 0.4623, 0.544, 0.5503, 0.544, 0.5629, 0.5377, 0.5629, 0.5377, 0.5503, 0.544, 0.4497, 0.544, 0.4623, 0.5377, 0.4623, 0.5377, 0.4497, 0.544, 0.5377, 0.544, 0.5503, 0.5377, 0.5503, 0.5377, 0.5377, 0.544, 0.4371, 0.544, 0.4497, 0.5377, 0.4497, 0.5377, 0.4371, 0.544, 0.5252, 0.544, 0.5377, 0.5377, 0.5377, 0.5377, 0.5252, 0.544, 0.4245, 0.544, 0.4371, 0.5377, 0.4371, 0.5377, 0.4245, 0.5377, 0.4623, 0.5377, 0.4748, 0.5314, 0.4748, 0.5314, 0.4623, 0.5377, 0.5503, 0.5377, 0.5629, 0.5314, 0.5629, 0.5314, 0.5503, 0.5377, 0.4497, 0.5377, 0.4623, 0.5314, 0.4623, 0.5314, 0.4497, 0.5377, 0.5377, 0.5377, 0.5503, 0.5314, 0.5503, 0.5314, 0.5377, 0.5377, 0.4371, 0.5377, 0.4497, 0.5314, 0.4497, 0.5314, 0.4371, 0.5377, 0.5252, 0.5377, 0.5377, 0.5314, 0.5377, 0.5314, 0.5252, 0.5377, 0.4245, 0.5377, 0.4371, 0.5314, 0.4371, 0.5314, 0.4245, 0.5377, 0.5126, 0.5377, 0.5252, 0.5314, 0.5252, 0.5314, 0.5126, 0.5377, 0.412, 0.5377, 0.4245, 0.5314, 0.4245, 0.5314, 0.412, 0.5377, 0.5, 0.5377, 0.5126, 0.5314, 0.5126, 0.5314, 0.5, 0.5377, 0.588, 0.5346, 0.6006, 0.5314, 0.588, 0.5346, 0.3994, 0.5377, 0.412, 0.5314, 0.412, 0.5377, 0.4874, 0.5377, 0.5, 0.5314, 0.5, 0.5314, 0.4874, 0.5377, 0.5755, 0.5377, 0.588, 0.5314, 0.588, 0.5314, 0.5755, 0.5377, 0.4748, 0.5377, 0.4874, 0.5314, 0.4874, 0.5314, 0.4748, 0.5377, 0.5629, 0.5377, 0.5755, 0.5314, 0.5755, 0.5314, 0.5629, 0.5314, 0.412, 0.5314, 0.4245, 0.5252, 0.4245, 0.5252, 0.412, 0.5314, 0.5, 0.5314, 0.5126, 0.5252, 0.5126, 0.5252, 0.5, 0.5314, 0.588, 0.5283, 0.6006, 0.5252, 0.588, 0.5283, 0.3994, 0.5314, 0.412, 0.5252, 0.412, 0.5314, 0.4874, 0.5314, 0.5, 0.5252, 0.5, 0.5252, 0.4874, 0.5314, 0.5755, 0.5314, 0.588, 0.5252, 0.588, 0.5252, 0.5755, 0.5314, 0.4748, 0.5314, 0.4874, 0.5252, 0.4874, 0.5252, 0.4748, 0.5314, 0.5629, 0.5314, 0.5755, 0.5252, 0.5755, 0.5252, 0.5629, 0.5314, 0.4623, 0.5314, 0.4748, 0.5252, 0.4748, 0.5252, 0.4623, 0.5314, 0.5503, 0.5314, 0.5629, 0.5252, 0.5629, 0.5252, 0.5503, 0.5314, 0.4497, 0.5314, 0.4623, 0.5252, 0.4623, 0.5252, 0.4497, 0.5314, 0.5377, 0.5314, 0.5503, 0.5252, 0.5503, 0.5252, 0.5377, 0.5314, 0.4371, 0.5314, 0.4497, 0.5252, 0.4497, 0.5252, 0.4371, 0.5314, 0.5252, 0.5314, 0.5377, 0.5252, 0.5377, 0.5252, 0.5252, 0.5314, 0.4245, 0.5314, 0.4371, 0.5252, 0.4371, 0.5252, 0.4245, 0.5314, 0.5126, 0.5314, 0.5252, 0.5252, 0.5252, 0.5252, 0.5126, 0.5252, 0.4497, 0.5252, 0.4623, 0.5189, 0.4623, 0.5189, 0.4497, 0.5252, 0.5377, 0.5252, 0.5503, 0.5189, 0.5503, 0.5189, 0.5377, 0.5252, 0.4371, 0.5252, 0.4497, 0.5189, 0.4497, 0.5189, 0.4371, 0.5252, 0.5252, 0.5252, 0.5377, 0.5189, 0.5377, 0.5189, 0.5252, 0.5252, 0.4245, 0.5252, 0.4371, 0.5189, 0.4371, 0.5189, 0.4245, 0.5252, 0.5126, 0.5252, 0.5252, 0.5189, 0.5252, 0.5189, 0.5126, 0.5252, 0.412, 0.5252, 0.4245, 0.5189, 0.4245, 0.5189, 0.412, 0.5252, 0.5, 0.5252, 0.5126, 0.5189, 0.5126, 0.5189, 0.5, 0.5252, 0.588, 0.522, 0.6006, 0.5189, 0.588, 0.522, 0.3994, 0.5252, 0.412, 0.5189, 0.412, 0.5252, 0.4874, 0.5252, 0.5, 0.5189, 0.5, 0.5189, 0.4874, 0.5252, 0.5755, 0.5252, 0.588, 0.5189, 0.588, 0.5189, 0.5755, 0.5252, 0.4748, 0.5252, 0.4874, 0.5189, 0.4874, 0.5189, 0.4748, 0.5252, 0.5629, 0.5252, 0.5755, 0.5189, 0.5755, 0.5189, 0.5629, 0.5252, 0.4623, 0.5252, 0.4748, 0.5189, 0.4748, 0.5189, 0.4623, 0.5252, 0.5503, 0.5252, 0.5629, 0.5189, 0.5629, 0.5189, 0.5503, 0.5189, 0.588, 0.5157, 0.6006, 0.5126, 0.588, 0.5157, 0.3994, 0.5189, 0.412, 0.5126, 0.412, 0.5189, 0.4874, 0.5189, 0.5, 0.5126, 0.5, 0.5126, 0.4874, 0.5189, 0.5755, 0.5189, 0.588, 0.5126, 0.588, 0.5126, 0.5755, 0.5189, 0.4748, 0.5189, 0.4874, 0.5126, 0.4874, 0.5126, 0.4748, 0.5189, 0.5629, 0.5189, 0.5755, 0.5126, 0.5755, 0.5126, 0.5629, 0.5189, 0.4623, 0.5189, 0.4748, 0.5126, 0.4748, 0.5126, 0.4623, 0.5189, 0.5503, 0.5189, 0.5629, 0.5126, 0.5629, 0.5126, 0.5503, 0.5189, 0.4497, 0.5189, 0.4623, 0.5126, 0.4623, 0.5126, 0.4497, 0.5189, 0.5377, 0.5189, 0.5503, 0.5126, 0.5503, 0.5126, 0.5377, 0.5189, 0.4371, 0.5189, 0.4497, 0.5126, 0.4497, 0.5126, 0.4371, 0.5189, 0.5252, 0.5189, 0.5377, 0.5126, 0.5377, 0.5126, 0.5252, 0.5189, 0.4245, 0.5189, 0.4371, 0.5126, 0.4371, 0.5126, 0.4245, 0.5189, 0.5126, 0.5189, 0.5252, 0.5126, 0.5252, 0.5126, 0.5126, 0.5189, 0.412, 0.5189, 0.4245, 0.5126, 0.4245, 0.5126, 0.412, 0.5189, 0.5, 0.5189, 0.5126, 0.5126, 0.5126, 0.5126, 0.5, 0.5126, 0.5377, 0.5126, 0.5503, 0.5063, 0.5503, 0.5063, 0.5377, 0.5126, 0.4371, 0.5126, 0.4497, 0.5063, 0.4497, 0.5063, 0.4371, 0.5126, 0.5252, 0.5126, 0.5377, 0.5063, 0.5377, 0.5063, 0.5252, 0.5126, 0.4245, 0.5126, 0.4371, 0.5063, 0.4371, 0.5063, 0.4245, 0.5126, 0.5126, 0.5126, 0.5252, 0.5063, 0.5252, 0.5063, 0.5126, 0.5126, 0.412, 0.5126, 0.4245, 0.5063, 0.4245, 0.5063, 0.412, 0.5126, 0.5, 0.5126, 0.5126, 0.5063, 0.5126, 0.5063, 0.5, 0.5126, 0.588, 0.5094, 0.6006, 0.5063, 0.588, 0.5094, 0.3994, 0.5126, 0.412, 0.5063, 0.412, 0.5126, 0.4874, 0.5126, 0.5, 0.5063, 0.5, 0.5063, 0.4874, 0.5126, 0.5755, 0.5126, 0.588, 0.5063, 0.588, 0.5063, 0.5755, 0.5126, 0.4748, 0.5126, 0.4874, 0.5063, 0.4874, 0.5063, 0.4748, 0.5126, 0.5629, 0.5126, 0.5755, 0.5063, 0.5755, 0.5063, 0.5629, 0.5126, 0.4623, 0.5126, 0.4748, 0.5063, 0.4748, 0.5063, 0.4623, 0.5126, 0.5503, 0.5126, 0.5629, 0.5063, 0.5629, 0.5063, 0.5503, 0.5126, 0.4497, 0.5126, 0.4623, 0.5063, 0.4623, 0.5063, 0.4497, 0.5063, 0.4874, 0.5063, 0.5, 0.5, 0.5, 0.5, 0.4874, 0.5063, 0.5755, 0.5063, 0.588, 0.5, 0.588, 0.5, 0.5755, 0.5063, 0.4748, 0.5063, 0.4874, 0.5, 0.4874, 0.5, 0.4748, 0.5063, 0.5629, 0.5063, 0.5755, 0.5, 0.5755, 0.5, 0.5629, 0.5063, 0.4623, 0.5063, 0.4748, 0.5, 0.4748, 0.5, 0.4623, 0.5063, 0.5503, 0.5063, 0.5629, 0.5, 0.5629, 0.5, 0.5503, 0.5063, 0.4497, 0.5063, 0.4623, 0.5, 0.4623, 0.5, 0.4497, 0.5063, 0.5377, 0.5063, 0.5503, 0.5, 0.5503, 0.5, 0.5377, 0.5063, 0.4371, 0.5063, 0.4497, 0.5, 0.4497, 0.5, 0.4371, 0.5063, 0.5252, 0.5063, 0.5377, 0.5, 0.5377, 0.5, 0.5252, 0.5063, 0.4245, 0.5063, 0.4371, 0.5, 0.4371, 0.5, 0.4245, 0.5063, 0.5126, 0.5063, 0.5252, 0.5, 0.5252, 0.5, 0.5126, 0.5063, 0.412, 0.5063, 0.4245, 0.5, 0.4245, 0.5, 0.412, 0.5063, 0.5, 0.5063, 0.5126, 0.5, 0.5126, 0.5, 0.5, 0.5063, 0.588, 0.5031, 0.6006, 0.5, 0.588, 0.5031, 0.3994, 0.5063, 0.412, 0.5, 0.412, 0.5, 0.4371, 0.5, 0.4497, 0.4937, 0.4497, 0.4937, 0.4371, 0.5, 0.5252, 0.5, 0.5377, 0.4937, 0.5377, 0.4937, 0.5252, 0.5, 0.4245, 0.5, 0.4371, 0.4937, 0.4371, 0.4937, 0.4245, 0.5, 0.5126, 0.5, 0.5252, 0.4937, 0.5252, 0.4937, 0.5126, 0.5, 0.412, 0.5, 0.4245, 0.4937, 0.4245, 0.4937, 0.412, 0.5, 0.5, 0.5, 0.5126, 0.4937, 0.5126, 0.4937, 0.5, 0.5, 0.588, 0.4969, 0.6006, 0.4937, 0.588, 0.4969, 0.3994, 0.5, 0.412, 0.4937, 0.412, 0.5, 0.4874, 0.5, 0.5, 0.4937, 0.5, 0.4937, 0.4874, 0.5, 0.5755, 0.5, 0.588, 0.4937, 0.588, 0.4937, 0.5755, 0.5, 0.4748, 0.5, 0.4874, 0.4937, 0.4874, 0.4937, 0.4748, 0.5, 0.5629, 0.5, 0.5755, 0.4937, 0.5755, 0.4937, 0.5629, 0.5, 0.4623, 0.5, 0.4748, 0.4937, 0.4748, 0.4937, 0.4623, 0.5, 0.5503, 0.5, 0.5629, 0.4937, 0.5629, 0.4937, 0.5503, 0.5, 0.4497, 0.5, 0.4623, 0.4937, 0.4623, 0.4937, 0.4497, 0.5, 0.5377, 0.5, 0.5503, 0.4937, 0.5503, 0.4937, 0.5377, 0.4937, 0.5755, 0.4937, 0.588, 0.4874, 0.588, 0.4874, 0.5755, 0.4937, 0.4748, 0.4937, 0.4874, 0.4874, 0.4874, 0.4874, 0.4748, 0.4937, 0.5629, 0.4937, 0.5755, 0.4874, 0.5755, 0.4874, 0.5629, 0.4937, 0.4623, 0.4937, 0.4748, 0.4874, 0.4748, 0.4874, 0.4623, 0.4937, 0.5503, 0.4937, 0.5629, 0.4874, 0.5629, 0.4874, 0.5503, 0.4937, 0.4497, 0.4937, 0.4623, 0.4874, 0.4623, 0.4874, 0.4497, 0.4937, 0.5377, 0.4937, 0.5503, 0.4874, 0.5503, 0.4874, 0.5377, 0.4937, 0.4371, 0.4937, 0.4497, 0.4874, 0.4497, 0.4874, 0.4371, 0.4937, 0.5252, 0.4937, 0.5377, 0.4874, 0.5377, 0.4874, 0.5252, 0.4937, 0.4245, 0.4937, 0.4371, 0.4874, 0.4371, 0.4874, 0.4245, 0.4937, 0.5126, 0.4937, 0.5252, 0.4874, 0.5252, 0.4874, 0.5126, 0.4937, 0.412, 0.4937, 0.4245, 0.4874, 0.4245, 0.4874, 0.412, 0.4937, 0.5, 0.4937, 0.5126, 0.4874, 0.5126, 0.4874, 0.5, 0.4937, 0.588, 0.4906, 0.6006, 0.4874, 0.588, 0.4906, 0.3994, 0.4937, 0.412, 0.4874, 0.412, 0.4937, 0.4874, 0.4937, 0.5, 0.4874, 0.5, 0.4874, 0.4874, 0.4874, 0.5252, 0.4874, 0.5377, 0.4811, 0.5377, 0.4811, 0.5252, 0.4874, 0.4245, 0.4874, 0.4371, 0.4811, 0.4371, 0.4811, 0.4245, 0.4874, 0.5126, 0.4874, 0.5252, 0.4811, 0.5252, 0.4811, 0.5126, 0.4874, 0.412, 0.4874, 0.4245, 0.4811, 0.4245, 0.4811, 0.412, 0.4874, 0.5, 0.4874, 0.5126, 0.4811, 0.5126, 0.4811, 0.5, 0.4874, 0.588, 0.4843, 0.6006, 0.4811, 0.588, 0.4843, 0.3994, 0.4874, 0.412, 0.4811, 0.412, 0.4874, 0.4874, 0.4874, 0.5, 0.4811, 0.5, 0.4811, 0.4874, 0.4874, 0.5755, 0.4874, 0.588, 0.4811, 0.588, 0.4811, 0.5755, 0.4874, 0.4748, 0.4874, 0.4874, 0.4811, 0.4874, 0.4811, 0.4748, 0.4874, 0.5629, 0.4874, 0.5755, 0.4811, 0.5755, 0.4811, 0.5629, 0.4874, 0.4623, 0.4874, 0.4748, 0.4811, 0.4748, 0.4811, 0.4623, 0.4874, 0.5503, 0.4874, 0.5629, 0.4811, 0.5629, 0.4811, 0.5503, 0.4874, 0.4497, 0.4874, 0.4623, 0.4811, 0.4623, 0.4811, 0.4497, 0.4874, 0.5377, 0.4874, 0.5503, 0.4811, 0.5503, 0.4811, 0.5377, 0.4874, 0.4371, 0.4874, 0.4497, 0.4811, 0.4497, 0.4811, 0.4371, 0.4811, 0.4748, 0.4811, 0.4874, 0.4748, 0.4874, 0.4748, 0.4748, 0.4811, 0.5629, 0.4811, 0.5755, 0.4748, 0.5755, 0.4748, 0.5629, 0.4811, 0.4623, 0.4811, 0.4748, 0.4748, 0.4748, 0.4748, 0.4623, 0.4811, 0.5503, 0.4811, 0.5629, 0.4748, 0.5629, 0.4748, 0.5503, 0.4811, 0.4497, 0.4811, 0.4623, 0.4748, 0.4623, 0.4748, 0.4497, 0.4811, 0.5377, 0.4811, 0.5503, 0.4748, 0.5503, 0.4748, 0.5377, 0.4811, 0.4371, 0.4811, 0.4497, 0.4748, 0.4497, 0.4748, 0.4371, 0.4811, 0.5252, 0.4811, 0.5377, 0.4748, 0.5377, 0.4748, 0.5252, 0.4811, 0.4245, 0.4811, 0.4371, 0.4748, 0.4371, 0.4748, 0.4245, 0.4811, 0.5126, 0.4811, 0.5252, 0.4748, 0.5252, 0.4748, 0.5126, 0.4811, 0.412, 0.4811, 0.4245, 0.4748, 0.4245, 0.4748, 0.412, 0.4811, 0.5, 0.4811, 0.5126, 0.4748, 0.5126, 0.4748, 0.5, 0.4811, 0.588, 0.478, 0.6006, 0.4748, 0.588, 0.478, 0.3994, 0.4811, 0.412, 0.4748, 0.412, 0.4811, 0.4874, 0.4811, 0.5, 0.4748, 0.5, 0.4748, 0.4874, 0.4811, 0.5755, 0.4811, 0.588, 0.4748, 0.588, 0.4748, 0.5755, 0.4748, 0.4245, 0.4748, 0.4371, 0.4686, 0.4371, 0.4686, 0.4245, 0.4748, 0.5126, 0.4748, 0.5252, 0.4686, 0.5252, 0.4686, 0.5126, 0.4748, 0.412, 0.4748, 0.4245, 0.4686, 0.4245, 0.4686, 0.412, 0.4748, 0.5, 0.4748, 0.5126, 0.4686, 0.5126, 0.4686, 0.5, 0.4748, 0.588, 0.4717, 0.6006, 0.4686, 0.588, 0.4717, 0.3994, 0.4748, 0.412, 0.4686, 0.412, 0.4748, 0.4874, 0.4748, 0.5, 0.4686, 0.5, 0.4686, 0.4874, 0.4748, 0.5755, 0.4748, 0.588, 0.4686, 0.588, 0.4686, 0.5755, 0.4748, 0.4748, 0.4748, 0.4874, 0.4686, 0.4874, 0.4686, 0.4748, 0.4748, 0.5629, 0.4748, 0.5755, 0.4686, 0.5755, 0.4686, 0.5629, 0.4748, 0.4623, 0.4748, 0.4748, 0.4686, 0.4748, 0.4686, 0.4623, 0.4748, 0.5503, 0.4748, 0.5629, 0.4686, 0.5629, 0.4686, 0.5503, 0.4748, 0.4497, 0.4748, 0.4623, 0.4686, 0.4623, 0.4686, 0.4497, 0.4748, 0.5377, 0.4748, 0.5503, 0.4686, 0.5503, 0.4686, 0.5377, 0.4748, 0.4371, 0.4748, 0.4497, 0.4686, 0.4497, 0.4686, 0.4371, 0.4748, 0.5252, 0.4748, 0.5377, 0.4686, 0.5377, 0.4686, 0.5252, 0.4686, 0.4623, 0.4686, 0.4748, 0.4623, 0.4748, 0.4623, 0.4623, 0.4686, 0.5503, 0.4686, 0.5629, 0.4623, 0.5629, 0.4623, 0.5503, 0.4686, 0.4497, 0.4686, 0.4623, 0.4623, 0.4623, 0.4623, 0.4497, 0.4686, 0.5377, 0.4686, 0.5503, 0.4623, 0.5503, 0.4623, 0.5377, 0.4686, 0.4371, 0.4686, 0.4497, 0.4623, 0.4497, 0.4623, 0.4371, 0.4686, 0.5252, 0.4686, 0.5377, 0.4623, 0.5377, 0.4623, 0.5252, 0.4686, 0.4245, 0.4686, 0.4371, 0.4623, 0.4371, 0.4623, 0.4245, 0.4686, 0.5126, 0.4686, 0.5252, 0.4623, 0.5252, 0.4623, 0.5126, 0.4686, 0.412, 0.4686, 0.4245, 0.4623, 0.4245, 0.4623, 0.412, 0.4686, 0.5, 0.4686, 0.5126, 0.4623, 0.5126, 0.4623, 0.5, 0.4686, 0.588, 0.4654, 0.6006, 0.4623, 0.588, 0.4654, 0.3994, 0.4686, 0.412, 0.4623, 0.412, 0.4686, 0.4874, 0.4686, 0.5, 0.4623, 0.5, 0.4623, 0.4874, 0.4686, 0.5755, 0.4686, 0.588, 0.4623, 0.588, 0.4623, 0.5755, 0.4686, 0.4748, 0.4686, 0.4874, 0.4623, 0.4874, 0.4623, 0.4748, 0.4686, 0.5629, 0.4686, 0.5755, 0.4623, 0.5755, 0.4623, 0.5629, 0.4623, 0.412, 0.4623, 0.4245, 0.456, 0.4245, 0.456, 0.412, 0.4623, 0.5, 0.4623, 0.5126, 0.456, 0.5126, 0.456, 0.5, 0.4623, 0.588, 0.4591, 0.6006, 0.456, 0.588, 0.4591, 0.3994, 0.4623, 0.412, 0.456, 0.412, 0.4623, 0.4874, 0.4623, 0.5, 0.456, 0.5, 0.456, 0.4874, 0.4623, 0.5755, 0.4623, 0.588, 0.456, 0.588, 0.456, 0.5755, 0.4623, 0.4748, 0.4623, 0.4874, 0.456, 0.4874, 0.456, 0.4748, 0.4623, 0.5629, 0.4623, 0.5755, 0.456, 0.5755, 0.456, 0.5629, 0.4623, 0.4623, 0.4623, 0.4748, 0.456, 0.4748, 0.456, 0.4623, 0.4623, 0.5503, 0.4623, 0.5629, 0.456, 0.5629, 0.456, 0.5503, 0.4623, 0.4497, 0.4623, 0.4623, 0.456, 0.4623, 0.456, 0.4497, 0.4623, 0.5377, 0.4623, 0.5503, 0.456, 0.5503, 0.456, 0.5377, 0.4623, 0.4371, 0.4623, 0.4497, 0.456, 0.4497, 0.456, 0.4371, 0.4623, 0.5252, 0.4623, 0.5377, 0.456, 0.5377, 0.456, 0.5252, 0.4623, 0.4245, 0.4623, 0.4371, 0.456, 0.4371, 0.456, 0.4245, 0.4623, 0.5126, 0.4623, 0.5252, 0.456, 0.5252, 0.456, 0.5126, 0.456, 0.5503, 0.456, 0.5629, 0.4497, 0.5629, 0.4497, 0.5503, 0.456, 0.4497, 0.456, 0.4623, 0.4497, 0.4623, 0.4497, 0.4497, 0.456, 0.5377, 0.456, 0.5503, 0.4497, 0.5503, 0.4497, 0.5377, 0.456, 0.4371, 0.456, 0.4497, 0.4497, 0.4497, 0.4497, 0.4371, 0.456, 0.5252, 0.456, 0.5377, 0.4497, 0.5377, 0.4497, 0.5252, 0.456, 0.4245, 0.456, 0.4371, 0.4497, 0.4371, 0.4497, 0.4245, 0.456, 0.5126, 0.456, 0.5252, 0.4497, 0.5252, 0.4497, 0.5126, 0.456, 0.412, 0.456, 0.4245, 0.4497, 0.4245, 0.4497, 0.412, 0.456, 0.5, 0.456, 0.5126, 0.4497, 0.5126, 0.4497, 0.5, 0.456, 0.588, 0.4528, 0.6006, 0.4497, 0.588, 0.4528, 0.3994, 0.456, 0.412, 0.4497, 0.412, 0.456, 0.4874, 0.456, 0.5, 0.4497, 0.5, 0.4497, 0.4874, 0.456, 0.5755, 0.456, 0.588, 0.4497, 0.588, 0.4497, 0.5755, 0.456, 0.4748, 0.456, 0.4874, 0.4497, 0.4874, 0.4497, 0.4748, 0.456, 0.5629, 0.456, 0.5755, 0.4497, 0.5755, 0.4497, 0.5629, 0.456, 0.4623, 0.456, 0.4748, 0.4497, 0.4748, 0.4497, 0.4623, 0.4497, 0.5, 0.4497, 0.5126, 0.4434, 0.5126, 0.4434, 0.5, 0.4497, 0.588, 0.4465, 0.6006, 0.4434, 0.588, 0.4465, 0.3994, 0.4497, 0.412, 0.4434, 0.412, 0.4497, 0.4874, 0.4497, 0.5, 0.4434, 0.5, 0.4434, 0.4874, 0.4497, 0.5755, 0.4497, 0.588, 0.4434, 0.588, 0.4434, 0.5755, 0.4497, 0.4748, 0.4497, 0.4874, 0.4434, 0.4874, 0.4434, 0.4748, 0.4497, 0.5629, 0.4497, 0.5755, 0.4434, 0.5755, 0.4434, 0.5629, 0.4497, 0.4623, 0.4497, 0.4748, 0.4434, 0.4748, 0.4434, 0.4623, 0.4497, 0.5503, 0.4497, 0.5629, 0.4434, 0.5629, 0.4434, 0.5503, 0.4497, 0.4497, 0.4497, 0.4623, 0.4434, 0.4623, 0.4434, 0.4497, 0.4497, 0.5377, 0.4497, 0.5503, 0.4434, 0.5503, 0.4434, 0.5377, 0.4497, 0.4371, 0.4497, 0.4497, 0.4434, 0.4497, 0.4434, 0.4371, 0.4497, 0.5252, 0.4497, 0.5377, 0.4434, 0.5377, 0.4434, 0.5252, 0.4497, 0.4245, 0.4497, 0.4371, 0.4434, 0.4371, 0.4434, 0.4245, 0.4497, 0.5126, 0.4497, 0.5252, 0.4434, 0.5252, 0.4434, 0.5126, 0.4497, 0.412, 0.4497, 0.4245, 0.4434, 0.4245, 0.4434, 0.412, 0.4434, 0.4497, 0.4434, 0.4623, 0.4371, 0.4623, 0.4371, 0.4497, 0.4434, 0.5377, 0.4434, 0.5503, 0.4371, 0.5503, 0.4371, 0.5377, 0.4434, 0.4371, 0.4434, 0.4497, 0.4371, 0.4497, 0.4371, 0.4371, 0.4434, 0.5252, 0.4434, 0.5377, 0.4371, 0.5377, 0.4371, 0.5252, 0.4434, 0.4245, 0.4434, 0.4371, 0.4371, 0.4371, 0.4371, 0.4245, 0.4434, 0.5126, 0.4434, 0.5252, 0.4371, 0.5252, 0.4371, 0.5126, 0.4434, 0.412, 0.4434, 0.4245, 0.4371, 0.4245, 0.4371, 0.412, 0.4434, 0.5, 0.4434, 0.5126, 0.4371, 0.5126, 0.4371, 0.5, 0.4434, 0.588, 0.4403, 0.6006, 0.4371, 0.588, 0.4403, 0.3994, 0.4434, 0.412, 0.4371, 0.412, 0.4434, 0.4874, 0.4434, 0.5, 0.4371, 0.5, 0.4371, 0.4874, 0.4434, 0.5755, 0.4434, 0.588, 0.4371, 0.588, 0.4371, 0.5755, 0.4434, 0.4748, 0.4434, 0.4874, 0.4371, 0.4874, 0.4371, 0.4748, 0.4434, 0.5629, 0.4434, 0.5755, 0.4371, 0.5755, 0.4371, 0.5629, 0.4434, 0.4623, 0.4434, 0.4748, 0.4371, 0.4748, 0.4371, 0.4623, 0.4434, 0.5503, 0.4434, 0.5629, 0.4371, 0.5629, 0.4371, 0.5503, 0.4371, 0.588, 0.434, 0.6006, 0.4308, 0.588, 0.434, 0.3994, 0.4371, 0.412, 0.4308, 0.412, 0.4371, 0.4874, 0.4371, 0.5, 0.4308, 0.5, 0.4308, 0.4874, 0.4371, 0.5755, 0.4371, 0.588, 0.4308, 0.588, 0.4308, 0.5755, 0.4371, 0.4748, 0.4371, 0.4874, 0.4308, 0.4874, 0.4308, 0.4748, 0.4371, 0.5629, 0.4371, 0.5755, 0.4308, 0.5755, 0.4308, 0.5629, 0.4371, 0.4623, 0.4371, 0.4748, 0.4308, 0.4748, 0.4308, 0.4623, 0.4371, 0.5503, 0.4371, 0.5629, 0.4308, 0.5629, 0.4308, 0.5503, 0.4371, 0.4497, 0.4371, 0.4623, 0.4308, 0.4623, 0.4308, 0.4497, 0.4371, 0.5377, 0.4371, 0.5503, 0.4308, 0.5503, 0.4308, 0.5377, 0.4371, 0.4371, 0.4371, 0.4497, 0.4308, 0.4497, 0.4308, 0.4371, 0.4371, 0.5252, 0.4371, 0.5377, 0.4308, 0.5377, 0.4308, 0.5252, 0.4371, 0.4245, 0.4371, 0.4371, 0.4308, 0.4371, 0.4308, 0.4245, 0.4371, 0.5126, 0.4371, 0.5252, 0.4308, 0.5252, 0.4308, 0.5126, 0.4371, 0.412, 0.4371, 0.4245, 0.4308, 0.4245, 0.4308, 0.412, 0.4371, 0.5, 0.4371, 0.5126, 0.4308, 0.5126, 0.4308, 0.5, 0.4308, 0.5377, 0.4308, 0.5503, 0.4245, 0.5503, 0.4245, 0.5377, 0.4308, 0.4371, 0.4308, 0.4497, 0.4245, 0.4497, 0.4245, 0.4371, 0.4308, 0.5252, 0.4308, 0.5377, 0.4245, 0.5377, 0.4245, 0.5252, 0.4308, 0.4245, 0.4308, 0.4371, 0.4245, 0.4371, 0.4245, 0.4245, 0.4308, 0.5126, 0.4308, 0.5252, 0.4245, 0.5252, 0.4245, 0.5126, 0.4308, 0.412, 0.4308, 0.4245, 0.4245, 0.4245, 0.4245, 0.412, 0.4308, 0.5, 0.4308, 0.5126, 0.4245, 0.5126, 0.4245, 0.5, 0.4308, 0.588, 0.4277, 0.6006, 0.4245, 0.588, 0.4277, 0.3994, 0.4308, 0.412, 0.4245, 0.412, 0.4308, 0.4874, 0.4308, 0.5, 0.4245, 0.5, 0.4245, 0.4874, 0.4308, 0.5755, 0.4308, 0.588, 0.4245, 0.588, 0.4245, 0.5755, 0.4308, 0.4748, 0.4308, 0.4874, 0.4245, 0.4874, 0.4245, 0.4748, 0.4308, 0.5629, 0.4308, 0.5755, 0.4245, 0.5755, 0.4245, 0.5629, 0.4308, 0.4623, 0.4308, 0.4748, 0.4245, 0.4748, 0.4245, 0.4623, 0.4308, 0.5503, 0.4308, 0.5629, 0.4245, 0.5629, 0.4245, 0.5503, 0.4308, 0.4497, 0.4308, 0.4623, 0.4245, 0.4623, 0.4245, 0.4497, 0.4245, 0.4874, 0.4245, 0.5, 0.4182, 0.5, 0.4182, 0.4874, 0.4245, 0.5755, 0.4245, 0.588, 0.4182, 0.588, 0.4182, 0.5755, 0.4245, 0.4748, 0.4245, 0.4874, 0.4182, 0.4874, 0.4182, 0.4748, 0.4245, 0.5629, 0.4245, 0.5755, 0.4182, 0.5755, 0.4182, 0.5629, 0.4245, 0.4623, 0.4245, 0.4748, 0.4182, 0.4748, 0.4182, 0.4623, 0.4245, 0.5503, 0.4245, 0.5629, 0.4182, 0.5629, 0.4182, 0.5503, 0.4245, 0.4497, 0.4245, 0.4623, 0.4182, 0.4623, 0.4182, 0.4497, 0.4245, 0.5377, 0.4245, 0.5503, 0.4182, 0.5503, 0.4182, 0.5377, 0.4245, 0.4371, 0.4245, 0.4497, 0.4182, 0.4497, 0.4182, 0.4371, 0.4245, 0.5252, 0.4245, 0.5377, 0.4182, 0.5377, 0.4182, 0.5252, 0.4245, 0.4245, 0.4245, 0.4371, 0.4182, 0.4371, 0.4182, 0.4245, 0.4245, 0.5126, 0.4245, 0.5252, 0.4182, 0.5252, 0.4182, 0.5126, 0.4245, 0.412, 0.4245, 0.4245, 0.4182, 0.4245, 0.4182, 0.412, 0.4245, 0.5, 0.4245, 0.5126, 0.4182, 0.5126, 0.4182, 0.5, 0.4245, 0.588, 0.4214, 0.6006, 0.4182, 0.588, 0.4214, 0.3994, 0.4245, 0.412, 0.4182, 0.412, 0.4182, 0.4371, 0.4182, 0.4497, 0.412, 0.4497, 0.412, 0.4371, 0.4182, 0.5252, 0.4182, 0.5377, 0.412, 0.5377, 0.412, 0.5252, 0.4182, 0.4245, 0.4182, 0.4371, 0.412, 0.4371, 0.412, 0.4245, 0.4182, 0.5126, 0.4182, 0.5252, 0.412, 0.5252, 0.412, 0.5126, 0.4182, 0.412, 0.4182, 0.4245, 0.412, 0.4245, 0.412, 0.412, 0.4182, 0.5, 0.4182, 0.5126, 0.412, 0.5126, 0.412, 0.5, 0.4182, 0.588, 0.4151, 0.6006, 0.412, 0.588, 0.4151, 0.3994, 0.4182, 0.412, 0.412, 0.412, 0.4182, 0.4874, 0.4182, 0.5, 0.412, 0.5, 0.412, 0.4874, 0.4182, 0.5755, 0.4182, 0.588, 0.412, 0.588, 0.412, 0.5755, 0.4182, 0.4748, 0.4182, 0.4874, 0.412, 0.4874, 0.412, 0.4748, 0.4182, 0.5629, 0.4182, 0.5755, 0.412, 0.5755, 0.412, 0.5629, 0.4182, 0.4623, 0.4182, 0.4748, 0.412, 0.4748, 0.412, 0.4623, 0.4182, 0.5503, 0.4182, 0.5629, 0.412, 0.5629, 0.412, 0.5503, 0.4182, 0.4497, 0.4182, 0.4623, 0.412, 0.4623, 0.412, 0.4497, 0.4182, 0.5377, 0.4182, 0.5503, 0.412, 0.5503, 0.412, 0.5377, 0.412, 0.4748, 0.412, 0.4874, 0.4057, 0.4874, 0.4057, 0.4748, 0.412, 0.5629, 0.412, 0.5755, 0.4057, 0.5755, 0.4057, 0.5629, 0.412, 0.4623, 0.412, 0.4748, 0.4057, 0.4748, 0.4057, 0.4623, 0.412, 0.5503, 0.412, 0.5629, 0.4057, 0.5629, 0.4057, 0.5503, 0.412, 0.4497, 0.412, 0.4623, 0.4057, 0.4623, 0.4057, 0.4497, 0.412, 0.5377, 0.412, 0.5503, 0.4057, 0.5503, 0.4057, 0.5377, 0.412, 0.4371, 0.412, 0.4497, 0.4057, 0.4497, 0.4057, 0.4371, 0.412, 0.5252, 0.412, 0.5377, 0.4057, 0.5377, 0.4057, 0.5252, 0.412, 0.4245, 0.412, 0.4371, 0.4057, 0.4371, 0.4057, 0.4245, 0.412, 0.5126, 0.412, 0.5252, 0.4057, 0.5252, 0.4057, 0.5126, 0.412, 0.412, 0.412, 0.4245, 0.4057, 0.4245, 0.4057, 0.412, 0.412, 0.5, 0.412, 0.5126, 0.4057, 0.5126, 0.4057, 0.5, 0.412, 0.588, 0.4088, 0.6006, 0.4057, 0.588, 0.4088, 0.3994, 0.412, 0.412, 0.4057, 0.412, 0.412, 0.4874, 0.412, 0.5, 0.4057, 0.5, 0.4057, 0.4874, 0.412, 0.5755, 0.412, 0.588, 0.4057, 0.588, 0.4057, 0.5755, 0.4057, 0.4245, 0.4057, 0.4371, 0.3994, 0.4371, 0.3994, 0.4245, 0.4057, 0.5126, 0.4057, 0.5252, 0.3994, 0.5252, 0.3994, 0.5126, 0.4057, 0.412, 0.4057, 0.4245, 0.3994, 0.4245, 0.3994, 0.412, 0.4057, 0.5, 0.4057, 0.5126, 0.3994, 0.5126, 0.3994, 0.5, 0.4057, 0.588, 0.4025, 0.6006, 0.3994, 0.588, 0.4025, 0.3994, 0.4057, 0.412, 0.3994, 0.412, 0.4057, 0.4874, 0.4057, 0.5, 0.3994, 0.5, 0.3994, 0.4874, 0.4057, 0.5755, 0.4057, 0.588, 0.3994, 0.588, 0.3994, 0.5755, 0.4057, 0.4748, 0.4057, 0.4874, 0.3994, 0.4874, 0.3994, 0.4748, 0.4057, 0.5629, 0.4057, 0.5755, 0.3994, 0.5755, 0.3994, 0.5629, 0.4057, 0.4623, 0.4057, 0.4748, 0.3994, 0.4748, 0.3994, 0.4623, 0.4057, 0.5503, 0.4057, 0.5629, 0.3994, 0.5629, 0.3994, 0.5503, 0.4057, 0.4497, 0.4057, 0.4623, 0.3994, 0.4623, 0.3994, 0.4497, 0.4057, 0.5377, 0.4057, 0.5503, 0.3994, 0.5503, 0.3994, 0.5377, 0.4057, 0.4371, 0.4057, 0.4497, 0.3994, 0.4497, 0.3994, 0.4371, 0.4057, 0.5252, 0.4057, 0.5377, 0.3994, 0.5377, 0.3994, 0.5252, 0.6006, 0.5629, 0.6006, 0.5755, 0.5943, 0.5755, 0.5943, 0.5629, 0.6006, 0.4623, 0.6006, 0.4748, 0.5943, 0.4748, 0.5943, 0.4623, 0.6006, 0.5503, 0.6006, 0.5629, 0.5943, 0.5629, 0.5943, 0.5503, 0.6006, 0.4497, 0.6006, 0.4623, 0.5943, 0.4623, 0.5943, 0.4497, 0.6006, 0.5377, 0.6006, 0.5503, 0.5943, 0.5503, 0.5943, 0.5377, 0.6006, 0.4371, 0.6006, 0.4497, 0.5943, 0.4497, 0.5943, 0.4371, 0.6006, 0.5252, 0.6006, 0.5377, 0.5943, 0.5377, 0.5943, 0.5252, 0.6006, 0.4245, 0.6006, 0.4371, 0.5943, 0.4371, 0.5943, 0.4245, 0.6006, 0.5126, 0.6006, 0.5252, 0.5943, 0.5252, 0.5943, 0.5126, 0.6006, 0.412, 0.6006, 0.4245, 0.5943, 0.4245, 0.5943, 0.412, 0.6006, 0.5, 0.6006, 0.5126, 0.5943, 0.5126, 0.5943, 0.5, 0.6006, 0.588, 0.5975, 0.6006, 0.5943, 0.588, 0.5975, 0.3994, 0.6006, 0.412, 0.5943, 0.412, 0.6006, 0.4874, 0.6006, 0.5, 0.5943, 0.5, 0.5943, 0.4874, 0.6006, 0.5755, 0.6006, 0.588, 0.5943, 0.588, 0.5943, 0.5755, 0.6006, 0.4748, 0.6006, 0.4874, 0.5943, 0.4874, 0.5943, 0.4748, 0.5943, 0.5126, 0.5943, 0.5252, 0.588, 0.5252, 0.588, 0.5126, 0.5943, 0.412, 0.5943, 0.4245, 0.588, 0.4245, 0.588, 0.412, 0.5943, 0.5, 0.5943, 0.5126, 0.588, 0.5126, 0.588, 0.5, 0.5943, 0.588, 0.5912, 0.6006, 0.588, 0.588, 0.5912, 0.3994, 0.5943, 0.412, 0.588, 0.412, 0.5943, 0.4874, 0.5943, 0.5, 0.588, 0.5, 0.588, 0.4874, 0.5943, 0.5755, 0.5943, 0.588, 0.588, 0.588, 0.588, 0.5755, 0.5943, 0.4748, 0.5943, 0.4874, 0.588, 0.4874, 0.588, 0.4748, 0.5943, 0.5629, 0.5943, 0.5755, 0.588, 0.5755, 0.588, 0.5629, 0.5943, 0.4623, 0.5943, 0.4748, 0.588, 0.4748, 0.588, 0.4623, 0.5943, 0.5503, 0.5943, 0.5629, 0.588, 0.5629, 0.588, 0.5503, 0.5943, 0.4497, 0.5943, 0.4623, 0.588, 0.4623, 0.588, 0.4497, 0.5943, 0.5377, 0.5943, 0.5503, 0.588, 0.5503, 0.588, 0.5377, 0.5943, 0.4371, 0.5943, 0.4497, 0.588, 0.4497, 0.588, 0.4371, 0.5943, 0.5252, 0.5943, 0.5377, 0.588, 0.5377, 0.588, 0.5252, 0.5943, 0.4245, 0.5943, 0.4371, 0.588, 0.4371, 0.588, 0.4245, 0.588, 0.4623, 0.588, 0.4748, 0.5818, 0.4748, 0.5818, 0.4623, 0.588, 0.5503, 0.588, 0.5629, 0.5818, 0.5629, 0.5818, 0.5503, 0.588, 0.4497, 0.588, 0.4623, 0.5818, 0.4623, 0.5818, 0.4497, 0.588, 0.5377, 0.588, 0.5503, 0.5818, 0.5503, 0.5818, 0.5377, 0.588, 0.4371, 0.588, 0.4497, 0.5818, 0.4497, 0.5818, 0.4371, 0.588, 0.5252, 0.588, 0.5377, 0.5818, 0.5377, 0.5818, 0.5252, 0.588, 0.4245, 0.588, 0.4371, 0.5818, 0.4371, 0.5818, 0.4245, 0.588, 0.5126, 0.588, 0.5252, 0.5818, 0.5252, 0.5818, 0.5126, 0.588, 0.412, 0.588, 0.4245, 0.5818, 0.4245, 0.5818, 0.412, 0.588, 0.5, 0.588, 0.5126, 0.5818, 0.5126, 0.5818, 0.5, 0.588, 0.588, 0.5849, 0.6006, 0.5818, 0.588, 0.5849, 0.3994, 0.588, 0.412, 0.5818, 0.412, 0.588, 0.4874, 0.588, 0.5, 0.5818, 0.5, 0.5818, 0.4874, 0.588, 0.5755, 0.588, 0.588, 0.5818, 0.588, 0.5818, 0.5755, 0.588, 0.4748, 0.588, 0.4874, 0.5818, 0.4874, 0.5818, 0.4748, 0.588, 0.5629, 0.588, 0.5755, 0.5818, 0.5755, 0.5818, 0.5629, 0.5818, 0.412, 0.5818, 0.4245, 0.5755, 0.4245, 0.5755, 0.412, 0.5818, 0.5, 0.5818, 0.5126, 0.5755, 0.5126, 0.5755, 0.5, 0.5818, 0.588, 0.5786, 0.6006, 0.5755, 0.588, 0.5786, 0.3994, 0.5818, 0.412, 0.5755, 0.412, 0.5818, 0.4874, 0.5818, 0.5, 0.5755, 0.5, 0.5755, 0.4874, 0.5818, 0.5755, 0.5818, 0.588, 0.5755, 0.588, 0.5755, 0.5755, 0.5818, 0.4748, 0.5818, 0.4874, 0.5755, 0.4874, 0.5755, 0.4748, 0.5818, 0.5629, 0.5818, 0.5755, 0.5755, 0.5755, 0.5755, 0.5629, 0.5818, 0.4623, 0.5818, 0.4748, 0.5755, 0.4748, 0.5755, 0.4623, 0.5818, 0.5503, 0.5818, 0.5629, 0.5755, 0.5629, 0.5755, 0.5503, 0.5818, 0.4497, 0.5818, 0.4623, 0.5755, 0.4623, 0.5755, 0.4497, 0.5818, 0.5377, 0.5818, 0.5503, 0.5755, 0.5503, 0.5755, 0.5377, 0.5818, 0.4371, 0.5818, 0.4497, 0.5755, 0.4497, 0.5755, 0.4371, 0.5818, 0.5252, 0.5818, 0.5377, 0.5755, 0.5377, 0.5755, 0.5252, 0.5818, 0.4245, 0.5818, 0.4371, 0.5755, 0.4371, 0.5755, 0.4245, 0.5818, 0.5126, 0.5818, 0.5252, 0.5755, 0.5252, 0.5755, 0.5126, 0.5755, 0.5503, 0.5755, 0.5629, 0.5692, 0.5629, 0.5692, 0.5503, 0.5755, 0.4497, 0.5755, 0.4623, 0.5692, 0.4623, 0.5692, 0.4497, 0.5755, 0.5377, 0.5755, 0.5503, 0.5692, 0.5503, 0.5692, 0.5377, 0.5755, 0.4371, 0.5755, 0.4497, 0.5692, 0.4497, 0.5692, 0.4371, 0.5755, 0.5252, 0.5755, 0.5377, 0.5692, 0.5377, 0.5692, 0.5252, 0.5755, 0.4245, 0.5755, 0.4371, 0.5692, 0.4371, 0.5692, 0.4245, 0.5755, 0.5126, 0.5755, 0.5252, 0.5692, 0.5252, 0.5692, 0.5126, 0.5755, 0.412, 0.5755, 0.4245, 0.5692, 0.4245, 0.5692, 0.412, 0.5755, 0.5, 0.5755, 0.5126, 0.5692, 0.5126, 0.5692, 0.5, 0.5755, 0.588, 0.5723, 0.6006, 0.5692, 0.588, 0.5723, 0.3994, 0.5755, 0.412, 0.5692, 0.412, 0.5755, 0.4874, 0.5755, 0.5, 0.5692, 0.5, 0.5692, 0.4874, 0.5755, 0.5755, 0.5755, 0.588, 0.5692, 0.588, 0.5692, 0.5755, 0.5755, 0.4748, 0.5755, 0.4874, 0.5692, 0.4874, 0.5692, 0.4748, 0.5755, 0.5629, 0.5755, 0.5755, 0.5692, 0.5755, 0.5692, 0.5629, 0.5755, 0.4623, 0.5755, 0.4748, 0.5692, 0.4748, 0.5692, 0.4623, 0.5692, 0.5, 0.5692, 0.5126, 0.5629, 0.5126, 0.5629, 0.5, 0.5692, 0.588, 0.566, 0.6006, 0.5629, 0.588, 0.566, 0.3994, 0.5692, 0.412, 0.5629, 0.412, 0.5692, 0.4874, 0.5692, 0.5, 0.5629, 0.5, 0.5629, 0.4874, 0.5692, 0.5755, 0.5692, 0.588, 0.5629, 0.588, 0.5629, 0.5755, 0.5692, 0.4748, 0.5692, 0.4874, 0.5629, 0.4874, 0.5629, 0.4748, 0.5692, 0.5629, 0.5692, 0.5755, 0.5629, 0.5755, 0.5629, 0.5629, 0.5692, 0.4623, 0.5692, 0.4748, 0.5629, 0.4748, 0.5629, 0.4623, 0.5692, 0.5503, 0.5692, 0.5629, 0.5629, 0.5629, 0.5629, 0.5503, 0.5692, 0.4497, 0.5692, 0.4623, 0.5629, 0.4623, 0.5629, 0.4497, 0.5692, 0.5377, 0.5692, 0.5503, 0.5629, 0.5503, 0.5629, 0.5377, 0.5692, 0.4371, 0.5692, 0.4497, 0.5629, 0.4497, 0.5629, 0.4371, 0.5692, 0.5252, 0.5692, 0.5377, 0.5629, 0.5377, 0.5629, 0.5252, 0.5692, 0.4245, 0.5692, 0.4371, 0.5629, 0.4371, 0.5629, 0.4245, 0.5692, 0.5126, 0.5692, 0.5252, 0.5629, 0.5252, 0.5629, 0.5126, 0.5692, 0.412, 0.5692, 0.4245, 0.5629, 0.4245, 0.5629, 0.412, 0.5629, 0.4497, 0.5629, 0.4623, 0.5566, 0.4623, 0.5566, 0.4497, 0.5629, 0.5377, 0.5629, 0.5503, 0.5566, 0.5503, 0.5566, 0.5377, 0.5629, 0.4371, 0.5629, 0.4497, 0.5566, 0.4497, 0.5566, 0.4371, 0.5629, 0.5252, 0.5629, 0.5377, 0.5566, 0.5377, 0.5566, 0.5252, 0.5629, 0.4245, 0.5629, 0.4371, 0.5566, 0.4371, 0.5566, 0.4245, 0.5629, 0.5126, 0.5629, 0.5252, 0.5566, 0.5252, 0.5566, 0.5126, 0.5629, 0.412, 0.5629, 0.4245, 0.5566, 0.4245, 0.5566, 0.412, 0.5629, 0.5, 0.5629, 0.5126, 0.5566, 0.5126, 0.5566, 0.5, 0.5629, 0.588, 0.5597, 0.6006, 0.5566, 0.588, 0.5597, 0.3994, 0.5629, 0.412, 0.5566, 0.412, 0.5629, 0.4874, 0.5629, 0.5, 0.5566, 0.5, 0.5566, 0.4874, 0.5629, 0.5755, 0.5629, 0.588, 0.5566, 0.588, 0.5566, 0.5755, 0.5629, 0.4748, 0.5629, 0.4874, 0.5566, 0.4874, 0.5566, 0.4748, 0.5629, 0.5629, 0.5629, 0.5755, 0.5566, 0.5755, 0.5566, 0.5629, 0.5629, 0.4623, 0.5629, 0.4748, 0.5566, 0.4748, 0.5566, 0.4623, 0.5629, 0.5503, 0.5629, 0.5629, 0.5566, 0.5629, 0.5566, 0.5503, 0.5535, 0.3994, 0.5566, 0.412, 0.5503, 0.412, 0.5566, 0.4874, 0.5566, 0.5, 0.5503, 0.5, 0.5503, 0.4874, 0.5566, 0.5755, 0.5566, 0.588, 0.5503, 0.588, 0.5503, 0.5755, 0.5566, 0.4748, 0.5566, 0.4874, 0.5503, 0.4874, 0.5503, 0.4748, 0.5566, 0.5629, 0.5566, 0.5755, 0.5503, 0.5755, 0.5503, 0.5629, 0.5566, 0.4623, 0.5566, 0.4748, 0.5503, 0.4748, 0.5503, 0.4623, 0.5566, 0.5503, 0.5566, 0.5629, 0.5503, 0.5629, 0.5503, 0.5503, 0.5566, 0.4497, 0.5566, 0.4623, 0.5503, 0.4623, 0.5503, 0.4497, 0.5566, 0.5377, 0.5566, 0.5503, 0.5503, 0.5503, 0.5503, 0.5377, 0.5566, 0.4371, 0.5566, 0.4497, 0.5503, 0.4497, 0.5503, 0.4371, 0.5566, 0.5252, 0.5566, 0.5377, 0.5503, 0.5377, 0.5503, 0.5252, 0.5566, 0.4245, 0.5566, 0.4371, 0.5503, 0.4371, 0.5503, 0.4245, 0.5566, 0.5126, 0.5566, 0.5252, 0.5503, 0.5252, 0.5503, 0.5126, 0.5566, 0.412, 0.5566, 0.4245, 0.5503, 0.4245, 0.5503, 0.412, 0.5566, 0.5, 0.5566, 0.5126, 0.5503, 0.5126, 0.5503, 0.5, 0.5566, 0.588, 0.5535, 0.6006, 0.5503, 0.588])
me_sph_re_022.materials.append(mat_carpaint_metalic_fuchsia)
me_sph_re_022.use_remesh_fix_poles = True
me_sph_re_022.use_remesh_preserve_attributes = False
me_sph_re_022.use_mirror_vertex_groups = False
me_sph_re_022.update()

# ---- objects
ob_camera = bpy.data.objects.new('Camera', cam_camera)
ob_empty = bpy.data.objects.new('Empty', None)
ob_soleil = bpy.data.objects.new('Soleil', light_soleil)
ob_soleil_001 = bpy.data.objects.new('Soleil.001', light_soleil_001)
ob_sph_re_021 = bpy.data.objects.new('Sphère.021', me_sph_re_022)

# ---- transforms, parenting, visibility, modifiers, constraints
ob_camera.location = (1.788, -9.758, 1.258)
ob_camera.rotation_euler = (1.571, -0.0, 0.0)
ob_camera.scale = (1.0, 1.0, 1.0)
ob_camera.lock_rotations_4d = False
ob_camera.empty_display_type = 'ARROWS'
ob_camera.color = (0.0, 0.0, 0.0, 0.0)
ob_camera.display_type = 'WIRE'
ob_camera.lineart.crease_threshold = 0.0
ob_empty.location = (1.808, -3.02, 1.078)
ob_empty.scale = (3.784, 3.784, 3.784)
ob_empty.lineart.crease_threshold = 0.0
ob_soleil.location = (-3.895, -7.425, -4.731)
ob_soleil.rotation_euler = (2.307, 0.6077, -0.2427)
ob_soleil.lineart.crease_threshold = 0.0
ob_soleil_001.location = (4.249, 2.709, 5.148)
ob_soleil_001.rotation_euler = (-1.319, 1.103, -0.9201)
ob_soleil_001.lineart.crease_threshold = 0.0
ob_sph_re_021.location = (1.789, -1.851, 1.244)
ob_sph_re_021.scale = (1.11, 1.11, 1.11)
ob_sph_re_021.lineart.crease_threshold = 0.0
_m = ob_sph_re_021.modifiers.new('Subdivision', 'SUBSURF')
_m.uv_smooth = 'PRESERVE_CORNERS'
_m.levels = 2
_m.show_only_control_edges = False
cam_camera.dof.focus_object = ob_empty

# ---- collection membership
col_collection.objects.link(ob_camera)
col_collection.objects.link(ob_empty)
col_collection.objects.link(ob_soleil)
col_collection.objects.link(ob_soleil_001)
col_carpaint_metalic_fuchsia.objects.link(ob_sph_re_021)

# ---- scene / render settings (as saved in the file)
scene.camera = ob_camera
scene.frame_start = 1; scene.frame_end = 250; scene.frame_set(0)
scene.render.engine = 'CYCLES'
scene.render.image_settings.compression = 100
scene.render.resolution_x = 256
scene.render.resolution_y = 256
scene.render.fps = 30
scene.render.film_transparent = True
scene.cycles.use_denoising = False
scene.cycles.samples = 128
scene.cycles.sampling_pattern = 'TABULATED_SOBOL'
scene.cycles.use_adaptive_sampling = False
scene.cycles.use_light_tree = False
scene.eevee.use_gtao = True
scene.eevee.use_raytracing = True
scene.view_settings.view_transform = 'Filmic'
bpy.context.view_layer.update()
